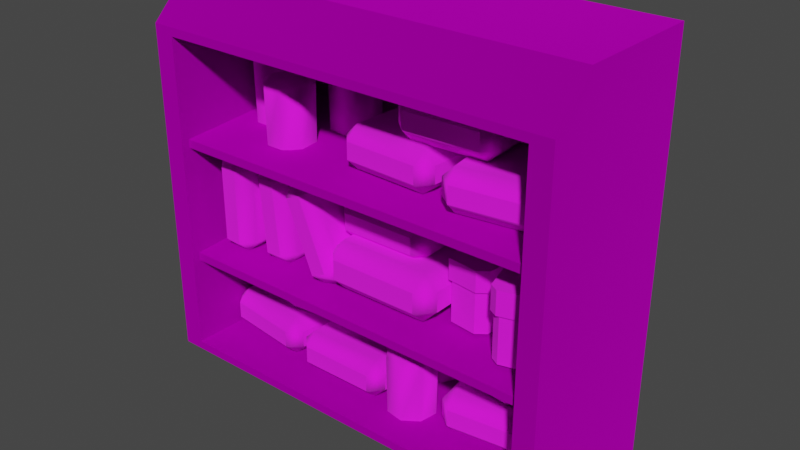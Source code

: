 # Source: shelves_2unit_1.blend  (saved by Blender 3.4.6; exported with 4.5.12 LTS)
import bpy
from mathutils import Matrix  # noqa: F401  (used for matrix-valued properties, if any)

bpy.ops.wm.read_factory_settings(use_empty=True)
scene = bpy.context.scene
scene.name = 'Scene'

# ---- collections
col_collection = bpy.data.collections.new('Collection'); scene.collection.children.link(col_collection)
col_export = bpy.data.collections.new('Export'); scene.collection.children.link(col_export)

# ---- images (referenced by path relative to the original .blend; pixels are not part of the script)
import os
ASSET_DIR = os.environ.get("B2B_ASSET_DIR", "")  # directory of the original .blend (textures are referenced by path, not embedded)
HERE = os.path.dirname(os.path.abspath(__file__))  # packed textures are extracted next to this script under _unpacked/

def load_image(name, relpath, width, height, colorspace="sRGB"):
    """Load a texture the original file referenced (path relative to the .blend, or extracted next to this script)."""
    p = next((c for c in (os.path.join(HERE, relpath), os.path.join(ASSET_DIR, relpath)) if relpath and os.path.exists(c)), "")
    if p:
        img = bpy.data.images.load(p, check_existing=True)
        img.name = name
    else:  # same state as the original file: an image datablock whose file is absent (Cycles renders it pink)
        img = bpy.data.images.new(name, width, height)
        img.source = "FILE"
        img.filepath = "//" + (relpath or name)
    img.colorspace_settings.name = colorspace
    return img
img_storage_01_png = load_image('storage_01.png', 'storage_01.png', 1024, 1024, 'sRGB')
img_shelves_spiralorder_2unit_01b_gunmetal_png = load_image('shelves_spiralorder_2unit_01b_gunmetal.png', 'shelves_spiralorder_2unit_01b_gunmetal.png', 1024, 1024, 'sRGB')

# ---- materials (node trees are filled in below, after node groups)
mat_storage_01 = bpy.data.materials.new('storage_01')
mat_storage_01.use_backface_culling = True
mat_storage_01.use_transparent_shadow = False
mat_world_prop_generic_interior_furniture_shelves_kni = bpy.data.materials.new('world.prop.generic.interior.furniture.shelves.kni')
mat_world_prop_generic_interior_furniture_shelves_kni.use_backface_culling = True
mat_world_prop_generic_interior_furniture_shelves_kni.use_transparent_shadow = False

# ---- material node trees
mat_storage_01.use_nodes = True; mat_storage_01.node_tree.nodes.clear()
_N = mat_storage_01.node_tree.nodes; _L = mat_storage_01.node_tree.links
n0 = _N.new('ShaderNodeBsdfPrincipled'); n0.name = 'Principled BSDF'; n0.location = (10, 300)
n0.distribution = 'GGX'
n0.subsurface_method = 'RANDOM_WALK_SKIN'
n0.inputs[2].default_value = 1.0
n0.inputs[27].default_value = (0.0, 0.0, 0.0, 1.0)
n0.inputs[28].default_value = 1.0
n1 = _N.new('ShaderNodeOutputMaterial'); n1.name = 'Material Output'; n1.location = (320, 270)
n2 = _N.new('ShaderNodeTexImage'); n2.name = 'Image Texture'; n2.location = (-440, 210)
n2.label = 'BASE COLOR'
n2.image = img_storage_01_png
_L.new(n0.outputs[0], n1.inputs[0])
_L.new(n2.outputs[0], n0.inputs[0])
_L.new(n2.outputs[1], n0.inputs[4])
n1.is_active_output = True
mat_world_prop_generic_interior_furniture_shelves_kni.use_nodes = True; mat_world_prop_generic_interior_furniture_shelves_kni.node_tree.nodes.clear()
_N = mat_world_prop_generic_interior_furniture_shelves_kni.node_tree.nodes; _L = mat_world_prop_generic_interior_furniture_shelves_kni.node_tree.links
n0 = _N.new('ShaderNodeBsdfPrincipled'); n0.name = 'Principled BSDF'; n0.location = (10, 300)
n0.distribution = 'GGX'
n0.subsurface_method = 'RANDOM_WALK_SKIN'
n0.inputs[1].default_value = 1.0
n0.inputs[2].default_value = 1.0
n0.inputs[3].default_value = 1.45
n0.inputs[27].default_value = (0.0, 0.0, 0.0, 1.0)
n0.inputs[28].default_value = 1.0
n1 = _N.new('ShaderNodeOutputMaterial'); n1.name = 'Material Output'; n1.location = (320, 270)
n2 = _N.new('ShaderNodeTexImage'); n2.name = 'Image Texture'; n2.location = (-475, 227)
n2.image = img_shelves_spiralorder_2unit_01b_gunmetal_png
_L.new(n0.outputs[0], n1.inputs[0])
_L.new(n2.outputs[0], n0.inputs[0])
n1.is_active_output = True

# ---- world
world_world = bpy.data.worlds.new('World'); scene.world = world_world
world_world.use_nodes = True; world_world.node_tree.nodes.clear()
_N = world_world.node_tree.nodes; _L = world_world.node_tree.links
n0 = _N.new('ShaderNodeOutputWorld'); n0.name = 'World Output'; n0.location = (300, 300)
n1 = _N.new('ShaderNodeBackground'); n1.name = 'Background'; n1.location = (10, 300)
n1.inputs[0].default_value = (0.05088, 0.05088, 0.05088, 1.0)
_L.new(n1.outputs[0], n0.inputs[0])
n0.is_active_output = True
world_world.color = (0.05088, 0.05088, 0.05088)
world_world.use_sun_shadow = False
world_world.sun_shadow_jitter_overblur = 0.0

# ---- meshes
me_rsrc_world_prop_knights_clutter_storage_set_01_meshsets_caniste = bpy.data.meshes.new('rsrc.world.prop.knights.clutter.storage_set_01-MeshSets[caniste')
me_rsrc_world_prop_knights_clutter_storage_set_01_meshsets_caniste.from_pydata([(-0.04409, 0.0, -0.1064), (-0.04409, 0.0, 0.1064), (0.04409, 0.0, -0.1064), (0.04409, 0.0, 0.1064), (-0.1064, 0.0, 0.04409), (-0.04592, -0.28, 0.1109), (0.04592, -0.28, 0.1109), (0.1064, 0.0, 0.04409), (0.1064, 0.0, -0.04409), (0.04592, -0.28, -0.1109), (-0.04592, -0.28, -0.1109), (-0.1064, 0.0, -0.04409), (-0.1109, -0.28, -0.04592), (-0.06533, -0.305, 0.02706), (-0.1109, -0.28, 0.04592), (0.1109, -0.28, 0.04592), (0.06533, -0.305, -0.02706), (0.1109, -0.28, -0.04592), (0.02706, -0.305, 0.06533), (0.0, -0.31, 0.0), (-0.02706, -0.305, -0.06533)], [], [(4, 0, 11), (1, 0, 4), (2, 0, 1), (2, 1, 3), (2, 3, 8), (3, 7, 8), (4, 11, 12), (4, 12, 14), (1, 4, 14), (1, 14, 5), (3, 1, 5), (3, 5, 6), (6, 7, 3), (6, 15, 7), (15, 8, 7), (15, 17, 8), (2, 8, 17), (2, 17, 9), (0, 2, 9), (0, 9, 10), (11, 0, 10), (11, 10, 12), (9, 17, 16), (16, 20, 9), (10, 9, 20), (12, 10, 20), (20, 13, 12), (14, 12, 13), (5, 14, 13), (18, 5, 13), (5, 18, 6), (15, 16, 17), (16, 15, 18), (15, 6, 18), (19, 13, 20), (19, 20, 16), (19, 18, 13), (19, 16, 18)])
me_rsrc_world_prop_knights_clutter_storage_set_01_meshsets_caniste.polygons.foreach_set('use_smooth', [0, 0, 0, 0, 0, 0, 1, 1, 1, 1, 1, 1, 1, 1, 1, 1, 1, 1, 1, 1, 1, 1, 1, 1, 1, 1, 1, 1, 1, 1, 1, 1, 1, 1, 1, 1, 1, 1])
_uv = me_rsrc_world_prop_knights_clutter_storage_set_01_meshsets_caniste.uv_layers.new(name='UVMap')
_uv.uv.foreach_set('vector', [1.104, 0.5798, 0.977, 0.5798, 1.041, 0.5535, 1.131, 0.6435, 0.977, 0.5798, 1.104, 0.5798, 0.9506, 0.6435, 0.977, 0.5798, 1.131, 0.6435, 0.9506, 0.6435, 1.131, 0.6435, 1.104, 0.7071, 0.9506, 0.6435, 1.104, 0.7071, 0.977, 0.7071, 1.104, 0.7071, 1.041, 0.7335, 0.977, 0.7071, 0.9375, 0.002044, 1.0, 0.002044, 1.0, 0.1992, 0.9375, 0.002044, 1.0, 0.1992, 0.9375, 0.1992, 0.875, 0.002044, 0.9375, 0.002044, 0.9375, 0.1992, 0.875, 0.002044, 0.9375, 0.1992, 0.875, 0.1992, 0.8125, 0.002044, 0.875, 0.002044, 0.875, 0.1992, 0.8125, 0.002044, 0.875, 0.1992, 0.8125, 0.1992, 0.8125, 0.1992, 0.75, 0.002044, 0.8125, 0.002044, 0.8125, 0.1992, 0.75, 0.1992, 0.75, 0.002044, 0.75, 0.1992, 0.6875, 0.002044, 0.75, 0.002044, 0.75, 0.1992, 0.6875, 0.1992, 0.6875, 0.002044, 0.625, 0.002044, 0.6875, 0.002044, 0.6875, 0.1992, 0.625, 0.002044, 0.6875, 0.1992, 0.625, 0.1992, 0.5625, 0.002044, 0.625, 0.002044, 0.625, 0.1992, 0.5625, 0.002044, 0.625, 0.1992, 0.5625, 0.1992, 0.5, 0.002044, 0.5625, 0.002044, 0.5625, 0.1992, 0.5, 0.002044, 0.5625, 0.1992, 0.5, 0.1992, 0.6042, 0.2911, 0.6896, 0.2057, 0.7144, 0.2656, 0.7144, 0.2656, 0.6641, 0.3871, 0.6042, 0.2911, 0.6042, 0.4119, 0.6042, 0.2911, 0.6641, 0.3871, 0.6896, 0.4973, 0.6042, 0.4119, 0.6641, 0.3871, 0.6641, 0.3871, 0.7856, 0.4374, 0.6896, 0.4973, 0.8104, 0.4973, 0.6896, 0.4973, 0.7856, 0.4374, 0.8958, 0.4119, 0.8104, 0.4973, 0.7856, 0.4374, 0.8359, 0.3159, 0.8958, 0.4119, 0.7856, 0.4374, 0.8958, 0.4119, 0.8359, 0.3159, 0.8958, 0.2911, 0.8104, 0.2057, 0.7144, 0.2656, 0.6896, 0.2057, 0.7144, 0.2656, 0.8104, 0.2057, 0.8359, 0.3159, 0.8104, 0.2057, 0.8958, 0.2911, 0.8359, 0.3159, 0.75, 0.3515, 0.7856, 0.4374, 0.6641, 0.3871, 0.75, 0.3515, 0.6641, 0.3871, 0.7144, 0.2656, 0.75, 0.3515, 0.8359, 0.3159, 0.7856, 0.4374, 0.75, 0.3515, 0.7144, 0.2656, 0.8359, 0.3159])
me_rsrc_world_prop_knights_clutter_storage_set_01_meshsets_caniste.materials.append(mat_storage_01)
me_rsrc_world_prop_knights_clutter_storage_set_01_meshsets_caniste.update()
me_rsrc_world_prop_knights_clutter_storage_set_01_meshsets_caniste.normals_split_custom_set([tuple(v) for v in zip(*[iter([0.0, 1.0, 0.0, 0.0, 1.0, 0.0, 0.0, 1.0, 0.0, 0.0, 1.0, 0.0, 0.0, 1.0, 0.0, 0.0, 1.0, 0.0, 0.0, 1.0, 0.0, 0.0, 1.0, 0.0, 0.0, 1.0, 0.0, 0.0, 1.0, 0.0, 0.0, 1.0, 0.0, 0.0, 1.0, 0.0, 0.0, 1.0, 0.0, 0.0, 1.0, 0.0, 0.0, 1.0, 0.0, 0.0, 1.0, 0.0, 0.0, 1.0, 0.0, 0.0, 1.0, 0.0, -0.9237, 0.01714, 0.3826, -0.9237, 0.01714, -0.3826, -0.4157, -0.893, -0.1723, -0.9237, 0.01714, 0.3826, -0.4157, -0.893, -0.1723, -0.9219, 0.06575, 0.3818, -0.3826, 0.01714, 0.9237, -0.9237, 0.01714, 0.3826, -0.9219, 0.06575, 0.3818, -0.3826, 0.01714, 0.9237, -0.9219, 0.06575, 0.3818, -0.1721, -0.893, 0.4158, 0.3826, 0.01714, 0.9237, -0.3826, 0.01714, 0.9237, -0.1721, -0.893, 0.4158, 0.3826, 0.01714, 0.9237, -0.1721, -0.893, 0.4158, 0.3816, 0.0763, 0.9212, 0.3816, 0.0763, 0.9212, 0.9237, 0.01714, 0.3826, 0.3826, 0.01714, 0.9237, 0.3816, 0.0763, 0.9212, 0.4158, -0.893, 0.1722, 0.9237, 0.01714, 0.3826, 0.4158, -0.893, 0.1722, 0.9237, 0.01714, -0.3826, 0.9237, 0.01714, 0.3826, 0.4158, -0.893, 0.1722, 0.9212, 0.0763, -0.3816, 0.9237, 0.01714, -0.3826, 0.3826, 0.01714, -0.9237, 0.9237, 0.01714, -0.3826, 0.9212, 0.0763, -0.3816, 0.3826, 0.01714, -0.9237, 0.9212, 0.0763, -0.3816, 0.1722, -0.893, -0.4158, -0.3826, 0.01714, -0.9237, 0.3826, 0.01714, -0.9237, 0.1722, -0.893, -0.4158, -0.3826, 0.01714, -0.9237, 0.1722, -0.893, -0.4158, -0.3818, 0.06575, -0.9219, -0.9237, 0.01714, -0.3826, -0.3826, 0.01714, -0.9237, -0.3818, 0.06575, -0.9219, -0.9237, 0.01714, -0.3826, -0.3818, 0.06575, -0.9219, -0.4157, -0.893, -0.1723, 0.1722, -0.893, -0.4158, 0.9212, 0.0763, -0.3816, 0.06559, -0.9975, -0.02717, 0.06559, -0.9975, -0.02717, -0.0574, -0.9887, -0.1386, 0.1722, -0.893, -0.4158, -0.3818, 0.06575, -0.9219, 0.1722, -0.893, -0.4158, -0.0574, -0.9887, -0.1386, -0.4157, -0.893, -0.1723, -0.3818, 0.06575, -0.9219, -0.0574, -0.9887, -0.1386, -0.0574, -0.9887, -0.1386, -0.1386, -0.9887, 0.0574, -0.4157, -0.893, -0.1723, -0.9219, 0.06575, 0.3818, -0.4157, -0.893, -0.1723, -0.1386, -0.9887, 0.0574, -0.1721, -0.893, 0.4158, -0.9219, 0.06575, 0.3818, -0.1386, -0.9887, 0.0574, 0.02717, -0.9975, 0.06559, -0.1721, -0.893, 0.4158, -0.1386, -0.9887, 0.0574, -0.1721, -0.893, 0.4158, 0.02717, -0.9975, 0.06559, 0.3816, 0.0763, 0.9212, 0.4158, -0.893, 0.1722, 0.06559, -0.9975, -0.02717, 0.9212, 0.0763, -0.3816, 0.06559, -0.9975, -0.02717, 0.4158, -0.893, 0.1722, 0.02717, -0.9975, 0.06559, 0.4158, -0.893, 0.1722, 0.3816, 0.0763, 0.9212, 0.02717, -0.9975, 0.06559, 5.679e-08, -1.0, -1.267e-07, -0.1386, -0.9887, 0.0574, -0.0574, -0.9887, -0.1386, 5.679e-08, -1.0, -1.267e-07, -0.0574, -0.9887, -0.1386, 0.06559, -0.9975, -0.02717, 5.679e-08, -1.0, -1.267e-07, 0.02717, -0.9975, 0.06559, -0.1386, -0.9887, 0.0574, 5.679e-08, -1.0, -1.267e-07, 0.06559, -0.9975, -0.02717, 0.02717, -0.9975, 0.06559])] * 3)])
me_rsrc_world_prop_knights_clutter_storage_set_01_meshsets_clamshe = bpy.data.meshes.new('rsrc.world.prop.knights.clutter.storage_set_01-MeshSets[clamshe')
me_rsrc_world_prop_knights_clutter_storage_set_01_meshsets_clamshe.from_pydata([(0.24, -0.14, -0.18), (0.18, -0.14, -0.24), (0.24, -0.14, 0.18), (0.24, -0.06, 0.18), (0.18, -0.14, 0.24), (-0.24, -0.14, 0.18), (-0.18, -0.06, 0.24), (-0.24, -0.06, 0.18), (0.18, -0.06, -0.24), (0.18, 1.025e-08, -0.18), (0.24, -0.06, -0.18), (-0.18, -0.06, -0.24), (0.18, -4.84e-08, 0.18), (0.18, -0.06, 0.24), (-0.18, 0.0, -0.18), (-0.24, -0.06, -0.18), (-0.18, -4.84e-08, 0.18), (-0.18, -0.14, -0.24), (-0.18, -0.2, -0.18), (-0.24, -0.14, -0.18), (-0.18, -0.2, 0.18), (-0.18, -0.14, 0.24), (0.18, -0.2, -0.18), (0.18, -0.2, 0.18)], [], [(8, 0, 1), (8, 10, 0), (10, 2, 0), (10, 3, 2), (3, 4, 2), (3, 13, 4), (6, 4, 13), (6, 21, 4), (5, 21, 6), (5, 6, 7), (19, 5, 7), (19, 7, 15), (17, 19, 15), (17, 15, 11), (8, 17, 11), (8, 1, 17), (8, 9, 10), (9, 3, 10), (11, 9, 8), (9, 12, 3), (12, 13, 3), (11, 14, 9), (14, 12, 9), (11, 15, 14), (14, 16, 12), (15, 16, 14), (16, 13, 12), (15, 7, 16), (7, 6, 16), (16, 6, 13), (17, 18, 19), (18, 5, 19), (1, 18, 17), (18, 20, 5), (20, 21, 5), (1, 22, 18), (22, 20, 18), (1, 0, 22), (22, 23, 20), (0, 23, 22), (23, 21, 20), (0, 2, 23), (2, 4, 23), (23, 4, 21)])
me_rsrc_world_prop_knights_clutter_storage_set_01_meshsets_clamshe.polygons.foreach_set('use_smooth', [1, 1, 0, 0, 1, 1, 0, 0, 1, 1, 0, 0, 1, 1, 0, 0, 1, 1, 1, 1, 1, 1, 0, 1, 0, 1, 1, 1, 1, 1, 1, 1, 1, 1, 1, 1, 0, 1, 0, 1, 1, 1, 1, 1])
_uv = me_rsrc_world_prop_knights_clutter_storage_set_01_meshsets_clamshe.uv_layers.new(name='UVMap')
_uv.uv.foreach_set('vector', [0.5, 1.0, 0.4535, 0.9525, 0.4535, 1.0, 0.5, 1.0, 0.5, 0.9525, 0.4535, 0.9525, 0.5, 0.9525, 0.4535, 0.7492, 0.4535, 0.9525, 0.5, 0.9525, 0.5, 0.7492, 0.4535, 0.7492, 0.5, 0.7492, 0.4535, 0.7039, 0.4535, 0.7492, 0.5, 0.7492, 0.5, 0.7039, 0.4535, 0.7039, 0.5, 0.5, 0.4535, 0.7039, 0.5, 0.7039, 0.5, 0.5, 0.4535, 0.5, 0.4535, 0.7039, 0.4535, 0.9524, 0.4535, 1.0, 0.5, 1.0, 0.4535, 0.9524, 0.5, 1.0, 0.5, 0.9524, 0.4535, 0.7492, 0.4535, 0.9524, 0.5, 0.9524, 0.4535, 0.7492, 0.5, 0.9524, 0.5, 0.7492, 0.4535, 0.7038, 0.4535, 0.7492, 0.5, 0.7492, 0.4535, 0.7038, 0.5, 0.7492, 0.5, 0.7038, 0.5, 0.5, 0.4535, 0.7038, 0.5, 0.7038, 0.5, 0.5, 0.4535, 0.5, 0.4535, 0.7038, 0.367, 0.9981, 0.3645, 0.925, 0.4376, 0.9274, 0.3645, 0.925, 0.4376, 0.634, 0.4376, 0.9274, 0.0735, 0.9981, 0.3645, 0.925, 0.367, 0.9981, 0.3645, 0.925, 0.3645, 0.6364, 0.4376, 0.634, 0.3645, 0.6364, 0.367, 0.5633, 0.4376, 0.634, 0.0735, 0.9981, 0.07595, 0.925, 0.3645, 0.925, 0.07595, 0.925, 0.3645, 0.6364, 0.3645, 0.925, 0.0735, 0.9981, 0.002846, 0.9274, 0.07595, 0.925, 0.07595, 0.925, 0.07595, 0.6364, 0.3645, 0.6364, 0.002846, 0.9274, 0.07595, 0.6364, 0.07595, 0.925, 0.07595, 0.6364, 0.367, 0.5633, 0.3645, 0.6364, 0.002846, 0.9274, 0.002846, 0.634, 0.07595, 0.6364, 0.002846, 0.634, 0.0735, 0.5633, 0.07595, 0.6364, 0.07595, 0.6364, 0.0735, 0.5633, 0.367, 0.5633, 0.367, 0.9981, 0.3645, 0.925, 0.4376, 0.9274, 0.3645, 0.925, 0.4376, 0.634, 0.4376, 0.9274, 0.0735, 0.9981, 0.3645, 0.925, 0.367, 0.9981, 0.3645, 0.925, 0.3645, 0.6364, 0.4376, 0.634, 0.3645, 0.6364, 0.367, 0.5633, 0.4376, 0.634, 0.0735, 0.9981, 0.07595, 0.925, 0.3645, 0.925, 0.07595, 0.925, 0.3645, 0.6364, 0.3645, 0.925, 0.0735, 0.9981, 0.002846, 0.9274, 0.07595, 0.925, 0.07595, 0.925, 0.07595, 0.6364, 0.3645, 0.6364, 0.002846, 0.9274, 0.07595, 0.6364, 0.07595, 0.925, 0.07595, 0.6364, 0.367, 0.5633, 0.3645, 0.6364, 0.002846, 0.9274, 0.002846, 0.634, 0.07595, 0.6364, 0.002846, 0.634, 0.0735, 0.5633, 0.07595, 0.6364, 0.07595, 0.6364, 0.0735, 0.5633, 0.367, 0.5633])
me_rsrc_world_prop_knights_clutter_storage_set_01_meshsets_clamshe.materials.append(mat_storage_01)
me_rsrc_world_prop_knights_clutter_storage_set_01_meshsets_clamshe.update()
me_rsrc_world_prop_knights_clutter_storage_set_01_meshsets_clamshe.normals_split_custom_set([tuple(v) for v in zip(*[iter([-0.1198, 0.3472, -0.9301, 0.8899, -0.4393, 0.1231, -0.09841, -0.5675, -0.8175, -0.1198, 0.3472, -0.9301, 0.8587, 0.499, 0.1166, 0.8899, -0.4393, 0.1231, 1.0, 0.0, 0.0, 1.0, 0.0, 0.0, 1.0, 0.0, 0.0, 1.0, 0.0, 0.0, 1.0, 0.0, 0.0, 1.0, 0.0, 0.0, 0.8899, 0.4393, -0.1231, -0.1198, -0.3472, 0.9301, 0.8587, -0.499, -0.1166, 0.8899, 0.4393, -0.1231, -0.09842, 0.5674, 0.8175, -0.1198, -0.3472, 0.9301, 1.294e-07, 0.0, 1.0, 1.294e-07, 0.0, 1.0, 1.294e-07, 0.0, 1.0, 0.0, 0.0, 1.0, 0.0, 0.0, 1.0, 0.0, 0.0, 1.0, -0.8899, -0.4393, -0.1231, 0.09841, -0.5675, 0.8175, 0.1198, 0.3472, 0.9301, -0.8899, -0.4393, -0.1231, 0.1198, 0.3472, 0.9301, -0.8587, 0.499, -0.1166, -1.0, 0.0, 0.0, -1.0, 0.0, 0.0, -1.0, 0.0, 0.0, -1.0, 0.0, 0.0, -1.0, 0.0, 0.0, -1.0, 0.0, 0.0, 0.1198, -0.3472, -0.9301, -0.8587, -0.499, 0.1166, -0.8899, 0.4393, 0.1231, 0.1198, -0.3472, -0.9301, -0.8899, 0.4393, 0.1231, 0.09842, 0.5674, -0.8175, 0.0, 0.0, -1.0, 0.0, 0.0, -1.0, 0.0, 0.0, -1.0, 0.0, 0.0, -1.0, 0.0, 0.0, -1.0, 0.0, 0.0, -1.0, -0.1198, 0.3472, -0.9301, 7.778e-06, 1.0, 5.59e-06, 0.8587, 0.499, 0.1166, 7.778e-06, 1.0, 5.59e-06, 0.8899, 0.4393, -0.1231, 0.8587, 0.499, 0.1166, 0.09842, 0.5674, -0.8175, 7.778e-06, 1.0, 5.59e-06, -0.1198, 0.3472, -0.9301, 7.778e-06, 1.0, 5.59e-06, 5.335e-06, 1.0, -3.293e-05, 0.8899, 0.4393, -0.1231, 5.335e-06, 1.0, -3.293e-05, -0.09842, 0.5674, 0.8175, 0.8899, 0.4393, -0.1231, 0.09842, 0.5674, -0.8175, 2.033e-05, 1.0, 6.884e-06, 7.778e-06, 1.0, 5.59e-06, -2.848e-08, 1.0, 1.629e-07, -2.848e-08, 1.0, 1.629e-07, -2.848e-08, 1.0, 1.629e-07, 0.09842, 0.5674, -0.8175, -0.8899, 0.4393, 0.1231, 2.033e-05, 1.0, 6.884e-06, 0.0, 1.0, 1.344e-07, 0.0, 1.0, 1.344e-07, 0.0, 1.0, 1.344e-07, -0.8899, 0.4393, 0.1231, -7.48e-06, 1.0, -5.393e-06, 2.033e-05, 1.0, 6.884e-06, -7.48e-06, 1.0, -5.393e-06, -0.09842, 0.5674, 0.8175, 5.335e-06, 1.0, -3.293e-05, -0.8899, 0.4393, 0.1231, -0.8587, 0.499, -0.1166, -7.48e-06, 1.0, -5.393e-06, -0.8587, 0.499, -0.1166, 0.1198, 0.3472, 0.9301, -7.48e-06, 1.0, -5.393e-06, -7.48e-06, 1.0, -5.393e-06, 0.1198, 0.3472, 0.9301, -0.09842, 0.5674, 0.8175, 0.1198, -0.3472, -0.9301, 1.83e-05, -1.0, -2.012e-05, -0.8587, -0.499, 0.1166, 1.83e-05, -1.0, -2.012e-05, -0.8899, -0.4393, -0.1231, -0.8587, -0.499, 0.1166, -0.09841, -0.5675, -0.8175, 1.83e-05, -1.0, -2.012e-05, 0.1198, -0.3472, -0.9301, 1.83e-05, -1.0, -2.012e-05, 2.03e-05, -1.0, -7.033e-06, -0.8899, -0.4393, -0.1231, 2.03e-05, -1.0, -7.033e-06, 0.09841, -0.5675, 0.8175, -0.8899, -0.4393, -0.1231, -0.09841, -0.5675, -0.8175, -2.03e-05, -1.0, 7.033e-06, 1.83e-05, -1.0, -2.012e-05, 0.0, -1.0, 0.0, 0.0, -1.0, 0.0, 0.0, -1.0, 0.0, -0.09841, -0.5675, -0.8175, 0.8899, -0.4393, 0.1231, -2.03e-05, -1.0, 7.033e-06, 0.0, -1.0, 0.0, 0.0, -1.0, 0.0, 0.0, -1.0, 0.0, 0.8899, -0.4393, 0.1231, -1.83e-05, -1.0, 2.012e-05, -2.03e-05, -1.0, 7.033e-06, -1.83e-05, -1.0, 2.012e-05, 0.09841, -0.5675, 0.8175, 2.03e-05, -1.0, -7.033e-06, 0.8899, -0.4393, 0.1231, 0.8587, -0.499, -0.1166, -1.83e-05, -1.0, 2.012e-05, 0.8587, -0.499, -0.1166, -0.1198, -0.3472, 0.9301, -1.83e-05, -1.0, 2.012e-05, -1.83e-05, -1.0, 2.012e-05, -0.1198, -0.3472, 0.9301, 0.09841, -0.5675, 0.8175])] * 3)])
me_rsrc_world_prop_knights_clutter_storage_set_01_meshsets_box_01 = bpy.data.meshes.new('rsrc.world.prop.knights.clutter.storage_set_01-MeshSets[box_01]')
me_rsrc_world_prop_knights_clutter_storage_set_01_meshsets_box_01.from_pydata([(-0.07, 0.0, -0.2), (0.06, 0.0, -0.2), (-0.07, -0.22, -0.2), (0.1, -0.22, 0.17), (0.1, -0.22, -0.16), (0.07, 0.0, 0.2), (0.07, -0.22, 0.2), (-0.1, -0.22, -0.17), (0.07, -0.3, -0.21), (0.07, -0.2, -0.21), (0.11, -0.3, -0.17), (0.11, -0.2, 0.18), (0.11, -0.2, -0.17), (-0.07, -0.3, 0.21), (-0.07, -0.2, 0.21), (0.06, -0.22, -0.2), (-0.06, 0.0, 0.2), (-0.1, 0.0, 0.16), (-0.06, -0.22, 0.2), (-0.1, -0.22, 0.16), (-0.11, -0.3, 0.17), (-0.1, 0.0, -0.17), (-0.08, -0.3, -0.21), (-0.11, -0.3, -0.18), (-0.11, -0.2, -0.18), (0.11, -0.3, 0.18), (0.08, -0.2, 0.21), (0.1, 0.0, 0.17), (0.1, 0.0, -0.16), (0.08, -0.3, 0.21), (-0.08, -0.2, -0.21), (-0.11, -0.2, 0.17)], [], [(0, 1, 15), (15, 2, 0), (28, 27, 3), (3, 4, 28), (5, 16, 18), (18, 6, 5), (17, 21, 7), (7, 19, 17), (8, 22, 9), (30, 9, 22), (25, 10, 11), (12, 11, 10), (13, 29, 14), (26, 14, 29), (23, 20, 24), (31, 24, 20), (1, 28, 15), (4, 15, 28), (16, 17, 18), (19, 18, 17), (10, 8, 12), (9, 12, 8), (20, 13, 31), (14, 31, 13), (21, 0, 7), (2, 7, 0), (27, 5, 3), (6, 3, 5), (22, 23, 30), (24, 30, 23), (29, 25, 26), (11, 26, 25), (27, 16, 5), (27, 17, 16), (17, 27, 28), (28, 21, 17), (21, 28, 1), (21, 1, 0), (13, 20, 29), (25, 29, 20), (20, 23, 25), (10, 25, 23), (23, 22, 10), (8, 10, 22), (12, 9, 11), (9, 30, 11), (30, 24, 11), (26, 11, 24), (14, 26, 24), (31, 14, 24)])
me_rsrc_world_prop_knights_clutter_storage_set_01_meshsets_box_01.polygons.foreach_set('use_smooth', [0, 0, 0, 0, 0, 0, 0, 0, 0, 0, 0, 0, 0, 0, 0, 0, 0, 0, 0, 0, 1, 1, 1, 1, 0, 0, 0, 0, 1, 1, 1, 1, 0, 0, 0, 0, 0, 0, 0, 0, 0, 0, 0, 0, 0, 0, 0, 0, 0, 0])
_uv = me_rsrc_world_prop_knights_clutter_storage_set_01_meshsets_box_01.uv_layers.new(name='UVMap')
_uv.uv.foreach_set('vector', [0.3382, 0.0001947, 0.4404, 0.0001947, 0.4404, 0.1817, 0.4404, 0.1817, 0.3382, 0.1817, 0.3382, 0.0001947, 0.02594, 0.0001947, 0.303, 0.0001947, 0.303, 0.1817, 0.303, 0.1817, 0.02594, 0.1817, 0.02594, 0.0001947, 0.3381, 0.0001947, 0.4405, 0.0001947, 0.4405, 0.1817, 0.4405, 0.1817, 0.3381, 0.1817, 0.3381, 0.0001947, 0.02594, 0.0001947, 0.3031, 0.0001947, 0.3031, 0.1817, 0.3031, 0.1817, 0.02594, 0.1817, 0.02594, 0.0001947, 0.4405, 0.2707, 0.3381, 0.2707, 0.4405, 0.1882, 0.3381, 0.1882, 0.4405, 0.1882, 0.3381, 0.2707, 0.303, 0.2707, 0.02594, 0.2707, 0.303, 0.1882, 0.02594, 0.1882, 0.303, 0.1882, 0.02594, 0.2707, 0.4405, 0.2707, 0.3381, 0.2707, 0.4405, 0.1882, 0.3381, 0.1882, 0.4405, 0.1882, 0.3381, 0.2707, 0.303, 0.2707, 0.02594, 0.2707, 0.303, 0.1882, 0.02594, 0.1882, 0.303, 0.1882, 0.02594, 0.2707, 0.4404, 0.0001947, 0.484, 0.0001947, 0.4404, 0.1817, 0.484, 0.1817, 0.4404, 0.1817, 0.484, 0.0001947, 0.4405, 0.0001947, 0.4841, 0.0001947, 0.4405, 0.1817, 0.4841, 0.1817, 0.4405, 0.1817, 0.4841, 0.0001947, 0.4841, 0.2707, 0.4405, 0.2707, 0.4841, 0.1882, 0.4405, 0.1882, 0.4841, 0.1882, 0.4405, 0.2707, 0.4841, 0.2707, 0.4405, 0.2707, 0.4841, 0.1882, 0.4405, 0.1882, 0.4841, 0.1882, 0.4405, 0.2707, 0.3031, 0.0001947, 0.3382, 0.0001947, 0.3031, 0.1817, 0.3382, 0.1817, 0.3031, 0.1817, 0.3382, 0.0001947, 0.303, 0.0001947, 0.3381, 0.0001947, 0.303, 0.1817, 0.3381, 0.1817, 0.303, 0.1817, 0.3381, 0.0001947, 0.3381, 0.2707, 0.303, 0.2707, 0.3381, 0.1882, 0.303, 0.1882, 0.3381, 0.1882, 0.303, 0.2707, 0.3381, 0.2707, 0.303, 0.2707, 0.3381, 0.1882, 0.303, 0.1882, 0.3381, 0.1882, 0.303, 0.2707, -0.08645, 1.127, -0.2865, 1.089, -0.124, 1.089, -0.08645, 1.127, -0.3365, 1.139, -0.2865, 1.089, -0.3365, 1.139, -0.08645, 1.127, -0.08645, 1.539, -0.08645, 1.539, -0.3365, 1.552, -0.3365, 1.139, -0.3365, 1.552, -0.08645, 1.539, -0.1365, 1.589, -0.3365, 1.552, -0.1365, 1.589, -0.299, 1.589, 0.4675, 0.4596, 0.4274, 0.4996, 0.4675, 0.3094, 0.4375, 0.2793, 0.4675, 0.3094, 0.4274, 0.4996, 0.4274, 0.4996, 0.07698, 0.4996, 0.4375, 0.2793, 0.08699, 0.2793, 0.4375, 0.2793, 0.07698, 0.4996, 0.07698, 0.4996, 0.04694, 0.4696, 0.08699, 0.2793, 0.04694, 0.3194, 0.08699, 0.2793, 0.04694, 0.4696, 0.7224, 1.315, 0.6748, 1.363, 0.7224, 0.8986, 0.6748, 1.363, 0.4962, 1.363, 0.7224, 0.8986, 0.4962, 1.363, 0.4605, 1.327, 0.7224, 0.8986, 0.6867, 0.8629, 0.7224, 0.8986, 0.4605, 1.327, 0.5081, 0.8629, 0.6867, 0.8629, 0.4605, 1.327, 0.4605, 0.9105, 0.5081, 0.8629, 0.4605, 1.327])
me_rsrc_world_prop_knights_clutter_storage_set_01_meshsets_box_01.materials.append(mat_storage_01)
me_rsrc_world_prop_knights_clutter_storage_set_01_meshsets_box_01.update()
me_rsrc_world_prop_knights_clutter_storage_set_01_meshsets_box_01.normals_split_custom_set([tuple(v) for v in zip(*[iter([0.0, 0.0, -1.0, 0.0, 0.0, -1.0, 0.0, 0.0, -1.0, 0.0, 0.0, -1.0, 0.0, 0.0, -1.0, 0.0, 0.0, -1.0, 1.0, 0.0, 0.0, 1.0, 0.0, 0.0, 1.0, 0.0, 0.0, 1.0, 0.0, 0.0, 1.0, 0.0, 0.0, 1.0, 0.0, 0.0, 0.0, 0.0, 1.0, 0.0, 0.0, 1.0, 0.0, 0.0, 1.0, 0.0, 0.0, 1.0, 0.0, 0.0, 1.0, 0.0, 0.0, 1.0, -1.0, 0.0, 0.0, -1.0, 0.0, 0.0, -1.0, 0.0, 0.0, -1.0, 0.0, 0.0, -1.0, 0.0, 0.0, -1.0, 0.0, 0.0, 0.0, 0.0, -1.0, 0.0, 0.0, -1.0, 0.0, 0.0, -1.0, 0.0, 0.0, -1.0, 0.0, 0.0, -1.0, 0.0, 0.0, -1.0, 1.0, 0.0, 0.0, 1.0, 0.0, 0.0, 1.0, 0.0, 0.0, 1.0, 0.0, 0.0, 1.0, 0.0, 0.0, 1.0, 0.0, 0.0, 0.0, 0.0, 1.0, 0.0, 0.0, 1.0, 0.0, 0.0, 1.0, 0.0, 0.0, 1.0, 0.0, 0.0, 1.0, 0.0, 0.0, 1.0, -1.0, 0.0, 0.0, -1.0, 0.0, 0.0, -1.0, 0.0, 0.0, -1.0, 0.0, 0.0, -1.0, 0.0, 0.0, -1.0, 0.0, 0.0, 0.7071, 0.0, -0.7071, 0.7071, 0.0, -0.7071, 0.7071, 0.0, -0.7071, 0.7071, 0.0, -0.7071, 0.7071, 0.0, -0.7071, 0.7071, 0.0, -0.7071, -0.7071, 0.0, 0.7071, -0.7071, 0.0, 0.7071, -0.7071, 0.0, 0.7071, -0.7071, 0.0, 0.7071, -0.7071, 0.0, 0.7071, -0.7071, 0.0, 0.7071, 0.7071, 0.0, -0.7071, 0.7071, 0.0, -0.7071, 0.7071, 0.0, -0.7071, 0.7071, 0.0, -0.7071, 0.7071, 0.0, -0.7071, 0.7071, 0.0, -0.7071, -0.7071, 0.0, 0.7071, -0.7071, 0.0, 0.7071, -0.7071, 0.0, 0.7071, -0.7071, 0.0, 0.7071, -0.7071, 0.0, 0.7071, -0.7071, 0.0, 0.7071, -0.7071, 0.0, -0.7071, -0.7071, 0.0, -0.7071, -0.7071, 0.0, -0.7071, -0.7071, 0.0, -0.7071, -0.7071, 0.0, -0.7071, -0.7071, 0.0, -0.7071, 0.7071, 0.0, 0.7071, 0.7071, 0.0, 0.7071, 0.7071, 0.0, 0.7071, 0.7071, 0.0, 0.7071, 0.7071, 0.0, 0.7071, 0.7071, 0.0, 0.7071, -0.7071, 0.0, -0.7071, -0.7071, 0.0, -0.7071, -0.7071, 0.0, -0.7071, -0.7071, 0.0, -0.7071, -0.7071, 0.0, -0.7071, -0.7071, 0.0, -0.7071, 0.7071, 0.0, 0.7071, 0.7071, 0.0, 0.7071, 0.7071, 0.0, 0.7071, 0.7071, 0.0, 0.7071, 0.7071, 0.0, 0.7071, 0.7071, 0.0, 0.7071, 0.0, 1.0, 0.0, 0.0, 1.0, 0.0, 0.0, 1.0, 0.0, 0.0, 1.0, 0.0, 0.0, 1.0, 0.0, 0.0, 1.0, 0.0, 0.0, 1.0, 0.0, 0.0, 1.0, 0.0, 0.0, 1.0, 0.0, 0.0, 1.0, 0.0, 0.0, 1.0, 0.0, 0.0, 1.0, 0.0, 0.0, 1.0, 0.0, 0.0, 1.0, 0.0, 0.0, 1.0, 0.0, 0.0, 1.0, 0.0, 0.0, 1.0, 0.0, 0.0, 1.0, 0.0, 0.0, -1.0, 0.0, 0.0, -1.0, 0.0, 0.0, -1.0, 0.0, 0.0, -1.0, -1.08e-06, 0.0, -1.0, -1.08e-06, 0.0, -1.0, -1.08e-06, 0.0, -1.0, 0.0, 0.0, -1.0, 0.0, 0.0, -1.0, 0.0, 0.0, -1.0, 0.0, 0.0, -1.0, 0.0, 0.0, -1.0, 0.0, 0.0, -1.0, 1.08e-06, 0.0, -1.0, 1.08e-06, 0.0, -1.0, 1.08e-06, 0.0, -1.0, 0.0, 0.0, -1.0, 0.0, 0.0, -1.0, 0.0, 0.0, 1.0, 0.0, 0.0, 1.0, 0.0, 0.0, 1.0, 0.0, 0.0, 1.0, 0.0, 0.0, 1.0, 0.0, 0.0, 1.0, 0.0, 0.0, 1.0, -4.282e-07, 0.0, 1.0, -4.282e-07, 0.0, 1.0, -4.282e-07, 0.0, 1.0, 4.282e-07, 0.0, 1.0, 4.282e-07, 0.0, 1.0, 4.282e-07, 0.0, 1.0, 0.0, 0.0, 1.0, 0.0, 0.0, 1.0, 0.0, 0.0, 1.0, 0.0, 0.0, 1.0, 0.0, 0.0, 1.0, 0.0])] * 3)])
me_rsrc_world_prop_generic_interior_furniture_shelves_knights = bpy.data.meshes.new('rsrc.world.prop.generic.interior.furniture.shelves.knights.')
me_rsrc_world_prop_generic_interior_furniture_shelves_knights.from_pydata([(1.0, -0.2, -0.42), (0.88, -1.19, 0.3), (-0.88, -0.76, 0.3), (0.88, -0.76, 0.3), (1.526e-07, -1.8, -0.42), (7.629e-08, -1.76, -0.42), (0.9, -0.24, -0.42), (0.88, -0.24, 0.3), (-0.9, -1.76, -0.42), (-0.9, -0.24, -0.42), (0.9, -1.28, -0.38), (-0.9, -1.28, -0.38), (-0.9, -1.24, -0.38), (0.9, -1.24, -0.38), (-0.88, -1.19, 0.3), (0.88, -1.33, 0.3), (-0.88, -1.33, 0.3), (-0.88, -1.76, 0.3), (0.9, -0.67, -0.38), (-0.9, -0.67, -0.38), (0.88, -0.62, 0.3), (-0.9, -0.71, -0.38), (0.9, -0.71, -0.38), (-0.88, -0.62, 0.3), (-1.0, -2.0, 0.42), (1.526e-07, -2.0, -0.22), (3.815e-08, -2.0, 0.42), (1.0, 0.0, 0.42), (0.0, 0.0, 0.42), (-1.0, 0.0, 0.42), (0.0, -0.24, -0.42), (-0.88, -0.24, 0.3), (0.0, -0.24, 0.3), (0.88, -1.76, 0.3), (0.9, -1.76, -0.42), (3.815e-08, -1.76, 0.3), (1.0, 0.0, -0.22), (1.0, -2.0, 0.42), (-1.0, -2.0, -0.22), (-1.0, -1.8, -0.42), (-1.0, -0.2, -0.42), (0.0, 0.0, -0.22), (0.0, -0.2, -0.42), (-1.0, 0.0, -0.22), (1.0, -1.8, -0.42), (1.0, -2.0, -0.22)], [], [(34, 6, 0), (9, 8, 39), (42, 0, 6), (4, 39, 8), (1, 14, 2), (2, 3, 1), (0, 44, 34), (34, 44, 4), (4, 5, 34), (8, 5, 4), (6, 34, 33), (33, 7, 6), (8, 9, 31), (31, 17, 8), (10, 11, 12), (12, 13, 10), (13, 12, 14), (14, 1, 13), (11, 10, 15), (15, 16, 11), (33, 17, 16), (16, 15, 33), (22, 21, 19), (19, 18, 22), (18, 19, 23), (23, 20, 18), (21, 22, 3), (3, 2, 21), (20, 23, 31), (31, 7, 20), (24, 38, 25), (25, 26, 24), (26, 25, 45), (45, 37, 26), (37, 27, 28), (28, 26, 37), (26, 28, 29), (29, 24, 26), (39, 40, 9), (9, 40, 42), (42, 30, 9), (6, 30, 42), (31, 9, 30), (30, 32, 31), (32, 30, 6), (6, 7, 32), (33, 34, 5), (5, 35, 33), (35, 5, 8), (8, 17, 35), (36, 27, 37), (36, 37, 45), (0, 36, 45), (0, 45, 44), (38, 24, 29), (38, 29, 43), (39, 38, 43), (39, 43, 40), (41, 43, 29), (29, 28, 41), (41, 28, 27), (27, 36, 41), (42, 40, 43), (43, 41, 42), (42, 41, 36), (36, 0, 42), (25, 38, 39), (39, 4, 25), (25, 4, 44), (44, 45, 25)])
_uv = me_rsrc_world_prop_generic_interior_furniture_shelves_knights.uv_layers.new(name='UVMap')
_uv.uv.foreach_set('vector', [0.6873, 0.6397, 0.6873, 0.1128, 0.6526, 0.09891, 0.6873, 0.1128, 0.6873, 0.6397, 0.6526, 0.6535, 0.9992, 0.09891, 0.6526, 0.09891, 0.6873, 0.1128, 0.9998, 0.6719, 0.6444, 0.6719, 0.6799, 0.6577, 0.2995, 0.9281, 0.5768, 0.9281, 0.5768, 0.9959, 0.5768, 0.9959, 0.2995, 0.9959, 0.2995, 0.9281, 0.6526, 0.09891, 0.6526, 0.6535, 0.6873, 0.6397, 0.6799, 0.6577, 0.6444, 0.6719, 1.0, 0.6719, 1.0, 0.6719, 1.0, 0.6577, 0.6799, 0.6577, 0.6799, 0.6577, 0.9998, 0.6577, 0.9998, 0.6719, 0.2408, 0.9807, 0.2408, 0.7245, 0.1195, 0.7245, 0.1195, 0.7245, 0.1195, 0.9807, 0.2408, 0.9807, 0.2408, 0.7245, 0.2408, 0.9806, 0.1195, 0.9806, 0.1195, 0.9806, 0.1195, 0.7245, 0.2408, 0.7245, 0.5518, 0.7952, 0.3077, 0.7952, 0.3077, 0.7952, 0.3077, 0.7952, 0.5518, 0.7952, 0.5518, 0.7952, 0.5518, 0.7952, 0.3077, 0.7952, 0.3104, 0.8877, 0.3104, 0.8877, 0.5491, 0.8877, 0.5518, 0.7952, 0.3077, 0.7952, 0.5518, 0.7952, 0.5491, 0.8877, 0.5491, 0.8877, 0.3104, 0.8877, 0.3077, 0.7952, 0.5769, 0.9957, 0.2994, 0.9957, 0.2994, 0.9282, 0.2994, 0.9282, 0.5769, 0.9282, 0.5769, 0.9957, 0.3113, 0.7947, 0.5506, 0.7947, 0.5506, 0.7947, 0.5506, 0.7947, 0.3113, 0.7947, 0.3113, 0.7947, 0.3113, 0.7947, 0.5506, 0.7947, 0.548, 0.8854, 0.548, 0.8854, 0.3139, 0.8854, 0.3113, 0.7947, 0.5506, 0.7947, 0.3113, 0.7947, 0.3139, 0.8854, 0.3139, 0.8854, 0.548, 0.8854, 0.5506, 0.7947, 0.5768, 0.9919, 0.2994, 0.9919, 0.2994, 0.932, 0.2994, 0.932, 0.5768, 0.932, 0.5768, 0.9919, 0.6444, 0.9998, 0.6444, 0.7724, 0.9998, 0.7724, 0.9998, 0.7724, 0.9998, 0.9998, 0.6444, 0.9998, 1.0, 0.9998, 1.0, 0.7724, 0.6444, 0.7724, 0.6444, 0.7724, 0.6444, 0.9998, 1.0, 0.9998, 0.3549, 0.6984, 0.3549, 0.001019, 0.006225, 0.001019, 0.006225, 0.001019, 0.006225, 0.6984, 0.3549, 0.6984, 0.006225, 0.6984, 0.006225, 0.001019, 0.3549, 0.001019, 0.3549, 0.001019, 0.3549, 0.6984, 0.006225, 0.6984, 0.6526, 0.6535, 0.6526, 0.09891, 0.6873, 0.1128, 0.6873, 0.1128, 0.6526, 0.09891, 0.9992, 0.09891, 0.9992, 0.09891, 0.9992, 0.1128, 0.6873, 0.1128, 0.6873, 0.1128, 0.9992, 0.1128, 0.9992, 0.09891, 0.3553, 0.7361, 0.3537, 0.795, 0.4272, 0.795, 0.4272, 0.795, 0.4272, 0.7361, 0.3553, 0.7361, 0.4272, 0.7361, 0.4272, 0.795, 0.5007, 0.795, 0.5007, 0.795, 0.4991, 0.7361, 0.4272, 0.7361, 0.7283, 0.005612, 0.8645, 0.001829, 0.8645, 0.1721, 0.8645, 0.1721, 0.7283, 0.1721, 0.7283, 0.005612, 0.7283, 0.1721, 0.8645, 0.1721, 0.8645, 0.3423, 0.8645, 0.3423, 0.7283, 0.3385, 0.7283, 0.1721, 0.5781, 0.001019, 0.3549, 0.001019, 0.3549, 0.6984, 0.5781, 0.001019, 0.3549, 0.6984, 0.5781, 0.6984, 0.6478, 0.07075, 0.5781, 0.001019, 0.5781, 0.6984, 0.6478, 0.07075, 0.5781, 0.6984, 0.6478, 0.6286, 0.5781, 0.6984, 0.3549, 0.6984, 0.3549, 0.001019, 0.5781, 0.6984, 0.3549, 0.001019, 0.5781, 0.001019, 0.6478, 0.6286, 0.5781, 0.6984, 0.5781, 0.001019, 0.6478, 0.6286, 0.5781, 0.001019, 0.6478, 0.07075, 1.0, 0.04577, 0.6518, 0.04577, 0.6518, 0.001099, 0.6518, 0.001099, 1.0, 0.001099, 1.0, 0.04577, 1.0, 0.04577, 1.0, 0.001099, 0.6518, 0.001099, 0.6518, 0.001099, 0.6518, 0.04577, 1.0, 0.04577, 0.9992, 0.09891, 0.6526, 0.09891, 0.6526, 0.0008674, 0.6526, 0.0008674, 0.9992, 0.0008678, 0.9992, 0.09891, 0.9992, 0.09891, 0.9992, 0.0008678, 0.6526, 0.0008681, 0.6526, 0.0008681, 0.6526, 0.09891, 0.9992, 0.09891, 0.9998, 0.7724, 0.6444, 0.7724, 0.6444, 0.6719, 0.6444, 0.6719, 0.9998, 0.6719, 0.9998, 0.7724, 1.0, 0.7724, 1.0, 0.6719, 0.6444, 0.6719, 0.6444, 0.6719, 0.6444, 0.7724, 1.0, 0.7724])
me_rsrc_world_prop_generic_interior_furniture_shelves_knights.materials.append(mat_world_prop_generic_interior_furniture_shelves_kni)
me_rsrc_world_prop_generic_interior_furniture_shelves_knights.use_remesh_fix_poles = True
me_rsrc_world_prop_generic_interior_furniture_shelves_knights.use_remesh_preserve_attributes = False
me_rsrc_world_prop_generic_interior_furniture_shelves_knights.update()
me_rsrc_world_prop_generic_interior_furniture_shelves_knights.normals_split_custom_set([tuple(v) for v in zip(*[iter([2.206e-07, 0.0, -1.0, 2.206e-07, 0.0, -1.0, 2.206e-07, 0.0, -1.0, 4.902e-08, 0.0, -1.0, 4.902e-08, 0.0, -1.0, 4.902e-08, 0.0, -1.0, 0.0, 0.0, -1.0, 0.0, 0.0, -1.0, 0.0, 0.0, -1.0, 0.0, 0.0, -1.0, 0.0, 0.0, -1.0, 0.0, 0.0, -1.0, 0.0, 0.0, -1.0, 0.0, 0.0, -1.0, 0.0, 0.0, -1.0, 0.0, 0.0, -1.0, 0.0, 0.0, -1.0, 0.0, 0.0, -1.0, -4.657e-08, 0.0, -1.0, -4.657e-08, 0.0, -1.0, -4.657e-08, 0.0, -1.0, 0.0, 0.0, -1.0, 0.0, 0.0, -1.0, 0.0, 0.0, -1.0, 0.0, 0.0, -1.0, 0.0, 0.0, -1.0, 0.0, 0.0, -1.0, 0.0, 0.0, -1.0, 0.0, 0.0, -1.0, 0.0, 0.0, -1.0, -0.9996, 0.0, -0.02777, -0.9996, 0.0, -0.02777, -0.9996, 0.0, -0.02777, -0.9996, 0.0, -0.02777, -0.9996, 0.0, -0.02777, -0.9996, 0.0, -0.02777, 0.9996, 0.0, -0.02777, 0.9996, 0.0, -0.02777, 0.9996, 0.0, -0.02777, 0.9996, 0.0, -0.02777, 0.9996, 0.0, -0.02777, 0.9996, 0.0, -0.02777, 0.0, 0.0, -1.0, 0.0, 0.0, -1.0, 0.0, 0.0, -1.0, 0.0, 0.0, -1.0, 0.0, 0.0, -1.0, 0.0, 0.0, -1.0, 0.0, 0.9973, -0.07334, 0.0, 0.9973, -0.07334, 0.0, 0.9973, -0.07334, 0.0, 0.9973, -0.07334, 0.0, 0.9973, -0.07334, 0.0, 0.9973, -0.07334, 0.0, -0.9973, -0.07334, 0.0, -0.9973, -0.07334, 0.0, -0.9973, -0.07334, 0.0, -0.9973, -0.07334, 0.0, -0.9973, -0.07334, 0.0, -0.9973, -0.07334, 0.0, 0.0, -1.0, 0.0, 0.0, -1.0, 0.0, 0.0, -1.0, 0.0, 0.0, -1.0, 0.0, 0.0, -1.0, 0.0, 0.0, -1.0, 0.0, 0.0, -1.0, 0.0, 0.0, -1.0, 0.0, 0.0, -1.0, 0.0, 0.0, -1.0, 0.0, 0.0, -1.0, 0.0, 0.0, -1.0, 0.0, 0.9973, -0.07334, 0.0, 0.9973, -0.07334, 0.0, 0.9973, -0.07334, 0.0, 0.9973, -0.07334, 0.0, 0.9973, -0.07334, 0.0, 0.9973, -0.07334, 0.0, -0.9973, -0.07334, 0.0, -0.9973, -0.07334, 0.0, -0.9973, -0.07334, 0.0, -0.9973, -0.07334, 0.0, -0.9973, -0.07334, 0.0, -0.9973, -0.07334, 0.0, 0.0, -1.0, 0.0, 0.0, -1.0, 0.0, 0.0, -1.0, 0.0, 0.0, -1.0, 0.0, 0.0, -1.0, 0.0, 0.0, -1.0, 0.0, -1.0, 0.0, 0.0, -1.0, 0.0, 0.0, -1.0, 0.0, 0.0, -1.0, 0.0, 0.0, -1.0, 0.0, 0.0, -1.0, 0.0, 0.0, -1.0, 0.0, 0.0, -1.0, 0.0, 0.0, -1.0, 0.0, 0.0, -1.0, 0.0, 0.0, -1.0, 0.0, 0.0, -1.0, 0.0, 0.0, 0.0, 1.0, 0.0, 0.0, 1.0, 0.0, 0.0, 1.0, 0.0, 0.0, 1.0, 0.0, 0.0, 1.0, 0.0, 0.0, 1.0, 0.0, 0.0, 1.0, 0.0, 0.0, 1.0, 0.0, 0.0, 1.0, 0.0, 0.0, 1.0, 0.0, 0.0, 1.0, 0.0, 0.0, 1.0, -2.095e-07, 0.0, -1.0, -2.095e-07, 0.0, -1.0, -2.095e-07, 0.0, -1.0, 0.0, 0.0, -1.0, 0.0, 0.0, -1.0, 0.0, 0.0, -1.0, 0.0, 0.0, -1.0, 0.0, 0.0, -1.0, 0.0, 0.0, -1.0, 0.0, 0.0, -1.0, 0.0, 0.0, -1.0, 0.0, 0.0, -1.0, 0.0, -1.0, 0.0, 0.0, -1.0, 0.0, 0.0, -1.0, 0.0, 0.0, -1.0, 0.0, 0.0, -1.0, 0.0, 0.0, -1.0, 0.0, 0.0, -1.0, 0.0, 0.0, -1.0, 0.0, 0.0, -1.0, 0.0, 0.0, -1.0, 0.0, 0.0, -1.0, 0.0, 0.0, -1.0, 0.0, 0.0, 1.0, 0.0, 0.0, 1.0, 0.0, 0.0, 1.0, 0.0, 0.0, 1.0, -3.763e-07, 0.0, 1.0, -3.763e-07, 0.0, 1.0, -3.763e-07, 0.0, 1.0, 3.68e-07, 0.0, 1.0, 3.68e-07, 0.0, 1.0, 3.68e-07, 0.0, 1.0, 0.0, 0.0, 1.0, 0.0, 0.0, 1.0, 0.0, 1.0, 0.0, 0.0, 1.0, 0.0, 0.0, 1.0, 0.0, 0.0, 1.0, 0.0, 0.0, 1.0, 0.0, 0.0, 1.0, 0.0, 0.0, 1.0, 0.0, 0.0, 1.0, 0.0, 0.0, 1.0, 0.0, 0.0, 1.0, 0.0, 0.0, 1.0, 0.0, 0.0, 1.0, 0.0, 0.0, -1.0, 0.0, 0.0, -1.0, 0.0, 0.0, -1.0, 0.0, 0.0, -1.0, 0.0, 0.0, -1.0, 0.0, 0.0, -1.0, 0.0, 0.0, -1.0, 0.0, 0.0, -1.0, 0.0, 0.0, -1.0, 0.0, 0.0, -1.0, 0.0, 0.0, -1.0, 0.0, 0.0, -1.0, 0.0, 0.0, 0.0, 1.0, 0.0, 0.0, 1.0, 0.0, 0.0, 1.0, 0.0, 0.0, 1.0, 0.0, 0.0, 1.0, 0.0, 0.0, 1.0, 0.0, 0.0, 1.0, 0.0, 0.0, 1.0, 0.0, 0.0, 1.0, 0.0, 0.0, 1.0, 0.0, 0.0, 1.0, 0.0, 0.0, 1.0, 0.0, 0.0, 0.7071, -0.7071, 0.0, 0.7071, -0.7071, 0.0, 0.7071, -0.7071, 0.0, 0.7071, -0.7071, 0.0, 0.7071, -0.7071, 0.0, 0.7071, -0.7071, 0.0, 0.7071, -0.7071, 0.0, 0.7071, -0.7071, 0.0, 0.7071, -0.7071, 0.0, 0.7071, -0.7071, 0.0, 0.7071, -0.7071, 0.0, 0.7071, -0.7071, 0.0, -0.7071, -0.7071, 0.0, -0.7071, -0.7071, 0.0, -0.7071, -0.7071, 0.0, -0.7071, -0.7071, 0.0, -0.7071, -0.7071, 0.0, -0.7071, -0.7071, 0.0, -0.7071, -0.7071, 0.0, -0.7071, -0.7071, 0.0, -0.7071, -0.7071, 0.0, -0.7071, -0.7071, 0.0, -0.7071, -0.7071, 0.0, -0.7071, -0.7071])] * 3)])

# ---- objects
ob_knights_shelves_2unit_01_clutter_01_nodes__node_canister_05 = bpy.data.objects.new('knights.shelves_2unit_01_clutter_01-Nodes["node_canister_05"]', None)
ob_clutter_storage_set_01_meshsets_canister_01__mesh_0 = bpy.data.objects.new('clutter.storage_set_01-MeshSets[canister_01].Mesh[0]', me_rsrc_world_prop_knights_clutter_storage_set_01_meshsets_caniste)
ob_knights_shelves_2unit_01_clutter_01_nodes__node_clamshell_13 = bpy.data.objects.new('knights.shelves_2unit_01_clutter_01-Nodes["node_clamshell_13"]', None)
ob_clutter_storage_set_01_meshsets_clamshell_case_01__mesh_0__001 = bpy.data.objects.new('clutter.storage_set_01-MeshSets[clamshell_case_01].Mesh[0].001', me_rsrc_world_prop_knights_clutter_storage_set_01_meshsets_clamshe)
ob_knights_shelves_2unit_01_clutter_01_nodes__node_clamshell_12 = bpy.data.objects.new('knights.shelves_2unit_01_clutter_01-Nodes["node_clamshell_12"]', None)
ob_clutter_storage_set_01_meshsets_clamshell_case_01__mesh_0__002 = bpy.data.objects.new('clutter.storage_set_01-MeshSets[clamshell_case_01].Mesh[0].002', me_rsrc_world_prop_knights_clutter_storage_set_01_meshsets_clamshe)
ob_knights_shelves_2unit_01_clutter_01_nodes__node_clamshell_11 = bpy.data.objects.new('knights.shelves_2unit_01_clutter_01-Nodes["node_clamshell_11"]', None)
ob_clutter_storage_set_01_meshsets_clamshell_case_01__mesh_0__003 = bpy.data.objects.new('clutter.storage_set_01-MeshSets[clamshell_case_01].Mesh[0].003', me_rsrc_world_prop_knights_clutter_storage_set_01_meshsets_clamshe)
ob_knights_shelves_2unit_01_clutter_01_nodes__node_clamshell_10 = bpy.data.objects.new('knights.shelves_2unit_01_clutter_01-Nodes["node_clamshell_10"]', None)
ob_clutter_storage_set_01_meshsets_clamshell_case_01__mesh_0__004 = bpy.data.objects.new('clutter.storage_set_01-MeshSets[clamshell_case_01].Mesh[0].004', me_rsrc_world_prop_knights_clutter_storage_set_01_meshsets_clamshe)
ob_clutter_storage_set_01_meshsets_box_01__mesh_0__005 = bpy.data.objects.new('clutter.storage_set_01-MeshSets[box_01].Mesh[0].005', me_rsrc_world_prop_knights_clutter_storage_set_01_meshsets_box_01)
ob_knights_shelves_2unit_01_clutter_01_nodes__node_clamshell_09 = bpy.data.objects.new('knights.shelves_2unit_01_clutter_01-Nodes["node_clamshell_09"]', None)
ob_clutter_storage_set_01_meshsets_clamshell_case_01__mesh_0__006 = bpy.data.objects.new('clutter.storage_set_01-MeshSets[clamshell_case_01].Mesh[0].006', me_rsrc_world_prop_knights_clutter_storage_set_01_meshsets_clamshe)
ob_knights_shelves_2unit_01_clutter_01_nodes__node_box_01 = bpy.data.objects.new('knights.shelves_2unit_01_clutter_01-Nodes["node_box_01"]', None)
ob_clutter_storage_set_01_meshsets_box_01__mesh_0__007 = bpy.data.objects.new('clutter.storage_set_01-MeshSets[box_01].Mesh[0].007', me_rsrc_world_prop_knights_clutter_storage_set_01_meshsets_box_01)
ob_knights_shelves_2unit_01_clutter_01_nodes__node_clamshell_07 = bpy.data.objects.new('knights.shelves_2unit_01_clutter_01-Nodes["node_clamshell_07"]', None)
ob_clutter_storage_set_01_meshsets_clamshell_case_01__mesh_0__008 = bpy.data.objects.new('clutter.storage_set_01-MeshSets[clamshell_case_01].Mesh[0].008', me_rsrc_world_prop_knights_clutter_storage_set_01_meshsets_clamshe)
ob_knights_shelves_2unit_01_clutter_01_nodes__node_clamshell_08 = bpy.data.objects.new('knights.shelves_2unit_01_clutter_01-Nodes["node_clamshell_08"]', None)
ob_clutter_storage_set_01_meshsets_clamshell_case_01__mesh_0__009 = bpy.data.objects.new('clutter.storage_set_01-MeshSets[clamshell_case_01].Mesh[0].009', me_rsrc_world_prop_knights_clutter_storage_set_01_meshsets_clamshe)
ob_knights_shelves_2unit_01_clutter_01_nodes__node_clamshell_01 = bpy.data.objects.new('knights.shelves_2unit_01_clutter_01-Nodes["node_clamshell_01"]', None)
ob_clutter_storage_set_01_meshsets_clamshell_case_01__mesh_0__010 = bpy.data.objects.new('clutter.storage_set_01-MeshSets[clamshell_case_01].Mesh[0].010', me_rsrc_world_prop_knights_clutter_storage_set_01_meshsets_clamshe)
ob_knights_shelves_2unit_01_clutter_01_nodes__node_clamshell_02 = bpy.data.objects.new('knights.shelves_2unit_01_clutter_01-Nodes["node_clamshell_02"]', None)
ob_clutter_storage_set_01_meshsets_clamshell_case_01__mesh_0__011 = bpy.data.objects.new('clutter.storage_set_01-MeshSets[clamshell_case_01].Mesh[0].011', me_rsrc_world_prop_knights_clutter_storage_set_01_meshsets_clamshe)
ob_knights_shelves_2unit_01_clutter_01_nodes__node_clamshell_05 = bpy.data.objects.new('knights.shelves_2unit_01_clutter_01-Nodes["node_clamshell_05"]', None)
ob_clutter_storage_set_01_meshsets_clamshell_case_01__mesh_0__012 = bpy.data.objects.new('clutter.storage_set_01-MeshSets[clamshell_case_01].Mesh[0].012', me_rsrc_world_prop_knights_clutter_storage_set_01_meshsets_clamshe)
ob_knights_shelves_2unit_01_clutter_01_nodes__node_canister_02 = bpy.data.objects.new('knights.shelves_2unit_01_clutter_01-Nodes["node_canister_02"]', None)
ob_clutter_storage_set_01_meshsets_canister_01__mesh_0__013 = bpy.data.objects.new('clutter.storage_set_01-MeshSets[canister_01].Mesh[0].013', me_rsrc_world_prop_knights_clutter_storage_set_01_meshsets_caniste)
ob_knights_shelves_2unit_01_clutter_01_nodes__node_canister_01 = bpy.data.objects.new('knights.shelves_2unit_01_clutter_01-Nodes["node_canister_01"]', None)
ob_clutter_storage_set_01_meshsets_canister_01__mesh_0__014 = bpy.data.objects.new('clutter.storage_set_01-MeshSets[canister_01].Mesh[0].014', me_rsrc_world_prop_knights_clutter_storage_set_01_meshsets_caniste)
ob_knights_shelves_2unit_01_clutter_01_nodes__node_clamshell_06 = bpy.data.objects.new('knights.shelves_2unit_01_clutter_01-Nodes["node_clamshell_06"]', None)
ob_clutter_storage_set_01_meshsets_clamshell_case_01__mesh_0__015 = bpy.data.objects.new('clutter.storage_set_01-MeshSets[clamshell_case_01].Mesh[0].015', me_rsrc_world_prop_knights_clutter_storage_set_01_meshsets_clamshe)
ob_knights_shelves_2unit_01_clutter_01_nodes__node_clamshell_03 = bpy.data.objects.new('knights.shelves_2unit_01_clutter_01-Nodes["node_clamshell_03"]', None)
ob_clutter_storage_set_01_meshsets_clamshell_case_01__mesh_0__016 = bpy.data.objects.new('clutter.storage_set_01-MeshSets[clamshell_case_01].Mesh[0].016', me_rsrc_world_prop_knights_clutter_storage_set_01_meshsets_clamshe)
ob_knights_shelves_2unit_01_clutter_01_nodes__node_canister_04 = bpy.data.objects.new('knights.shelves_2unit_01_clutter_01-Nodes["node_canister_04"]', None)
ob_clutter_storage_set_01_meshsets_canister_01__mesh_0__017 = bpy.data.objects.new('clutter.storage_set_01-MeshSets[canister_01].Mesh[0].017', me_rsrc_world_prop_knights_clutter_storage_set_01_meshsets_caniste)
ob_knights_shelves_2unit_01_clutter_01_nodes__node_clamshell_04 = bpy.data.objects.new('knights.shelves_2unit_01_clutter_01-Nodes["node_clamshell_04"]', None)
ob_clutter_storage_set_01_meshsets_clamshell_case_01__mesh_0__018 = bpy.data.objects.new('clutter.storage_set_01-MeshSets[clamshell_case_01].Mesh[0].018', me_rsrc_world_prop_knights_clutter_storage_set_01_meshsets_clamshe)
ob_knights_shelves_2unit_01_clutter_01_nodes__node_canister_03 = bpy.data.objects.new('knights.shelves_2unit_01_clutter_01-Nodes["node_canister_03"]', None)
ob_clutter_storage_set_01_meshsets_canister_01__mesh_0__019 = bpy.data.objects.new('clutter.storage_set_01-MeshSets[canister_01].Mesh[0].019', me_rsrc_world_prop_knights_clutter_storage_set_01_meshsets_caniste)
ob_empty = bpy.data.objects.new('Empty', None)
ob_rsrc_world_prop_generic_interior_furniture_shelves_knights = bpy.data.objects.new('rsrc.world.prop.generic.interior.furniture.shelves.knights.', me_rsrc_world_prop_generic_interior_furniture_shelves_knights)

# ---- transforms, parenting, visibility, modifiers, constraints
ob_knights_shelves_2unit_01_clutter_01_nodes__node_canister_05.parent = ob_empty
ob_knights_shelves_2unit_01_clutter_01_nodes__node_canister_05.matrix_parent_inverse = Matrix(((1.093, -0.0, 0.0, -0.0), (-0.0, 1.093, -0.0, 0.0), (0.0, -0.0, 1.093, -0.0), (-0.0, 0.0, -0.0, 1.0)))
ob_knights_shelves_2unit_01_clutter_01_nodes__node_canister_05.location = (-0.3843, 0.1571, 0.5179)
ob_knights_shelves_2unit_01_clutter_01_nodes__node_canister_05.rotation_mode = 'QUATERNION'
ob_knights_shelves_2unit_01_clutter_01_nodes__node_canister_05.rotation_quaternion = (0.5, -0.5, -0.5, 0.5)
ob_knights_shelves_2unit_01_clutter_01_nodes__node_canister_05.scale = (1.0, 1.0, 1.0)
ob_knights_shelves_2unit_01_clutter_01_nodes__node_canister_05.empty_display_size = 0.001
ob_clutter_storage_set_01_meshsets_canister_01__mesh_0.parent = ob_empty
ob_clutter_storage_set_01_meshsets_canister_01__mesh_0.matrix_parent_inverse = Matrix(((1.093, -0.0, 0.0, -0.0), (-0.0, 1.093, -0.0, 0.0), (0.0, -0.0, 1.093, -0.0), (-0.0, 0.0, -0.0, 1.0)))
ob_clutter_storage_set_01_meshsets_canister_01__mesh_0.location = (-0.3843, 0.1571, 0.5179)
ob_clutter_storage_set_01_meshsets_canister_01__mesh_0.rotation_mode = 'QUATERNION'
ob_clutter_storage_set_01_meshsets_canister_01__mesh_0.rotation_quaternion = (0.6338, -0.6338, 0.3136, -0.3136)
ob_clutter_storage_set_01_meshsets_canister_01__mesh_0.scale = (1.06, 1.06, 1.06)
ob_knights_shelves_2unit_01_clutter_01_nodes__node_clamshell_13.parent = ob_empty
ob_knights_shelves_2unit_01_clutter_01_nodes__node_clamshell_13.matrix_parent_inverse = Matrix(((1.093, -0.0, 0.0, -0.0), (-0.0, 1.093, -0.0, 0.0), (0.0, -0.0, 1.093, -0.0), (-0.0, 0.0, -0.0, 1.0)))
ob_knights_shelves_2unit_01_clutter_01_nodes__node_clamshell_13.location = (0.3576, 0.02991, 0.7229)
ob_knights_shelves_2unit_01_clutter_01_nodes__node_clamshell_13.rotation_mode = 'QUATERNION'
ob_knights_shelves_2unit_01_clutter_01_nodes__node_clamshell_13.rotation_quaternion = (0.7069, -0.7069, -0.01543, 0.01543)
ob_knights_shelves_2unit_01_clutter_01_nodes__node_clamshell_13.scale = (1.0, 1.0, 1.0)
ob_knights_shelves_2unit_01_clutter_01_nodes__node_clamshell_13.empty_display_size = 0.001
ob_clutter_storage_set_01_meshsets_clamshell_case_01__mesh_0__001.parent = ob_empty
ob_clutter_storage_set_01_meshsets_clamshell_case_01__mesh_0__001.matrix_parent_inverse = Matrix(((1.093, -0.0, 0.0, -0.0), (-0.0, 1.093, -0.0, 0.0), (0.0, -0.0, 1.093, -0.0), (-0.0, 0.0, -0.0, 1.0)))
ob_clutter_storage_set_01_meshsets_clamshell_case_01__mesh_0__001.location = (0.3576, 0.02991, 0.7229)
ob_clutter_storage_set_01_meshsets_clamshell_case_01__mesh_0__001.rotation_mode = 'QUATERNION'
ob_clutter_storage_set_01_meshsets_clamshell_case_01__mesh_0__001.rotation_quaternion = (0.7069, -0.7069, -0.01543, 0.01543)
ob_clutter_storage_set_01_meshsets_clamshell_case_01__mesh_0__001.scale = (1.0, 1.0, 1.0)
ob_knights_shelves_2unit_01_clutter_01_nodes__node_clamshell_12.parent = ob_empty
ob_knights_shelves_2unit_01_clutter_01_nodes__node_clamshell_12.matrix_parent_inverse = Matrix(((1.093, -0.0, 0.0, -0.0), (-0.0, 1.093, -0.0, 0.0), (0.0, -0.0, 1.093, -0.0), (-0.0, 0.0, -0.0, 1.0)))
ob_knights_shelves_2unit_01_clutter_01_nodes__node_clamshell_12.location = (0.6233, -0.03479, 0.5229)
ob_knights_shelves_2unit_01_clutter_01_nodes__node_clamshell_12.rotation_mode = 'QUATERNION'
ob_knights_shelves_2unit_01_clutter_01_nodes__node_clamshell_12.rotation_quaternion = (0.7056, -0.7056, -0.04625, 0.04625)
ob_knights_shelves_2unit_01_clutter_01_nodes__node_clamshell_12.scale = (1.0, 1.0, 1.0)
ob_knights_shelves_2unit_01_clutter_01_nodes__node_clamshell_12.empty_display_size = 0.001
ob_clutter_storage_set_01_meshsets_clamshell_case_01__mesh_0__002.parent = ob_empty
ob_clutter_storage_set_01_meshsets_clamshell_case_01__mesh_0__002.matrix_parent_inverse = Matrix(((1.093, -0.0, 0.0, -0.0), (-0.0, 1.093, -0.0, 0.0), (0.0, -0.0, 1.093, -0.0), (-0.0, 0.0, -0.0, 1.0)))
ob_clutter_storage_set_01_meshsets_clamshell_case_01__mesh_0__002.location = (0.6233, -0.03479, 0.5229)
ob_clutter_storage_set_01_meshsets_clamshell_case_01__mesh_0__002.rotation_mode = 'QUATERNION'
ob_clutter_storage_set_01_meshsets_clamshell_case_01__mesh_0__002.rotation_quaternion = (0.7056, -0.7056, -0.04625, 0.04625)
ob_clutter_storage_set_01_meshsets_clamshell_case_01__mesh_0__002.scale = (1.0, 1.0, 1.0)
ob_knights_shelves_2unit_01_clutter_01_nodes__node_clamshell_11.parent = ob_empty
ob_knights_shelves_2unit_01_clutter_01_nodes__node_clamshell_11.matrix_parent_inverse = Matrix(((1.093, -0.0, 0.0, -0.0), (-0.0, 1.093, -0.0, 0.0), (0.0, -0.0, 1.093, -0.0), (-0.0, 0.0, -0.0, 1.0)))
ob_knights_shelves_2unit_01_clutter_01_nodes__node_clamshell_11.location = (0.1005, 0.003511, 0.5229)
ob_knights_shelves_2unit_01_clutter_01_nodes__node_clamshell_11.rotation_mode = 'QUATERNION'
ob_knights_shelves_2unit_01_clutter_01_nodes__node_clamshell_11.rotation_quaternion = (0.7069, -0.7069, 0.01543, -0.01543)
ob_knights_shelves_2unit_01_clutter_01_nodes__node_clamshell_11.scale = (1.0, 1.0, 1.0)
ob_knights_shelves_2unit_01_clutter_01_nodes__node_clamshell_11.empty_display_size = 0.001
ob_clutter_storage_set_01_meshsets_clamshell_case_01__mesh_0__003.parent = ob_empty
ob_clutter_storage_set_01_meshsets_clamshell_case_01__mesh_0__003.matrix_parent_inverse = Matrix(((1.093, -0.0, 0.0, -0.0), (-0.0, 1.093, -0.0, 0.0), (0.0, -0.0, 1.093, -0.0), (-0.0, 0.0, -0.0, 1.0)))
ob_clutter_storage_set_01_meshsets_clamshell_case_01__mesh_0__003.location = (0.1005, 0.003511, 0.5229)
ob_clutter_storage_set_01_meshsets_clamshell_case_01__mesh_0__003.rotation_mode = 'QUATERNION'
ob_clutter_storage_set_01_meshsets_clamshell_case_01__mesh_0__003.rotation_quaternion = (0.7069, -0.7069, 0.01543, -0.01543)
ob_clutter_storage_set_01_meshsets_clamshell_case_01__mesh_0__003.scale = (1.0, 1.0, 1.0)
ob_knights_shelves_2unit_01_clutter_01_nodes__node_clamshell_10.parent = ob_empty
ob_knights_shelves_2unit_01_clutter_01_nodes__node_clamshell_10.matrix_parent_inverse = Matrix(((1.093, -0.0, 0.0, -0.0), (-0.0, 1.093, -0.0, 0.0), (0.0, -0.0, 1.093, -0.0), (-0.0, 0.0, -0.0, 1.0)))
ob_knights_shelves_2unit_01_clutter_01_nodes__node_clamshell_10.location = (0.01974, 0.06578, 0.1579)
ob_knights_shelves_2unit_01_clutter_01_nodes__node_clamshell_10.rotation_mode = 'QUATERNION'
ob_knights_shelves_2unit_01_clutter_01_nodes__node_clamshell_10.rotation_quaternion = (0.5, -0.5, 0.5, -0.5)
ob_knights_shelves_2unit_01_clutter_01_nodes__node_clamshell_10.empty_display_size = 0.001
ob_clutter_storage_set_01_meshsets_clamshell_case_01__mesh_0__004.parent = ob_empty
ob_clutter_storage_set_01_meshsets_clamshell_case_01__mesh_0__004.matrix_parent_inverse = Matrix(((1.093, -0.0, 0.0, -0.0), (-0.0, 1.093, -0.0, 0.0), (0.0, -0.0, 1.093, -0.0), (-0.0, 0.0, -0.0, 1.0)))
ob_clutter_storage_set_01_meshsets_clamshell_case_01__mesh_0__004.location = (0.01974, 0.06578, 0.1579)
ob_clutter_storage_set_01_meshsets_clamshell_case_01__mesh_0__004.rotation_mode = 'QUATERNION'
ob_clutter_storage_set_01_meshsets_clamshell_case_01__mesh_0__004.rotation_quaternion = (0.5, -0.5, 0.5, -0.5)
ob_clutter_storage_set_01_meshsets_box_01__mesh_0__005.parent = ob_empty
ob_clutter_storage_set_01_meshsets_box_01__mesh_0__005.matrix_parent_inverse = Matrix(((1.093, -0.0, 0.0, -0.0), (-0.0, 1.093, -0.0, 0.0), (0.0, -0.0, 1.093, -0.0), (-0.0, 0.0, -0.0, 1.0)))
ob_clutter_storage_set_01_meshsets_box_01__mesh_0__005.location = (0.4895, 0.04528, -0.0371)
ob_clutter_storage_set_01_meshsets_box_01__mesh_0__005.rotation_mode = 'QUATERNION'
ob_clutter_storage_set_01_meshsets_box_01__mesh_0__005.rotation_quaternion = (0.04625, -0.04625, -0.7056, 0.7056)
ob_clutter_storage_set_01_meshsets_box_01__mesh_0__005.scale = (1.0, 1.0, 1.0)
ob_knights_shelves_2unit_01_clutter_01_nodes__node_clamshell_09.parent = ob_empty
ob_knights_shelves_2unit_01_clutter_01_nodes__node_clamshell_09.matrix_parent_inverse = Matrix(((1.093, -0.0, 0.0, -0.0), (-0.0, 1.093, -0.0, 0.0), (0.0, -0.0, 1.093, -0.0), (-0.0, 0.0, -0.0, 1.0)))
ob_knights_shelves_2unit_01_clutter_01_nodes__node_clamshell_09.location = (0.08584, 0.002768, -0.0421)
ob_knights_shelves_2unit_01_clutter_01_nodes__node_clamshell_09.rotation_mode = 'QUATERNION'
ob_knights_shelves_2unit_01_clutter_01_nodes__node_clamshell_09.rotation_quaternion = (1.57e-16, 0.0, 0.7071, -0.7071)
ob_knights_shelves_2unit_01_clutter_01_nodes__node_clamshell_09.scale = (1.0, 1.0, 1.0)
ob_knights_shelves_2unit_01_clutter_01_nodes__node_clamshell_09.empty_display_size = 0.001
ob_clutter_storage_set_01_meshsets_clamshell_case_01__mesh_0__006.parent = ob_empty
ob_clutter_storage_set_01_meshsets_clamshell_case_01__mesh_0__006.matrix_parent_inverse = Matrix(((1.093, -0.0, 0.0, -0.0), (-0.0, 1.093, -0.0, 0.0), (0.0, -0.0, 1.093, -0.0), (-0.0, 0.0, -0.0, 1.0)))
ob_clutter_storage_set_01_meshsets_clamshell_case_01__mesh_0__006.location = (0.08584, 0.002768, -0.0421)
ob_clutter_storage_set_01_meshsets_clamshell_case_01__mesh_0__006.rotation_mode = 'QUATERNION'
ob_clutter_storage_set_01_meshsets_clamshell_case_01__mesh_0__006.rotation_quaternion = (1.57e-16, -4.679e-24, 0.7071, -0.7071)
ob_clutter_storage_set_01_meshsets_clamshell_case_01__mesh_0__006.scale = (1.2, 1.2, 1.2)
ob_knights_shelves_2unit_01_clutter_01_nodes__node_box_01.parent = ob_empty
ob_knights_shelves_2unit_01_clutter_01_nodes__node_box_01.matrix_parent_inverse = Matrix(((1.093, -0.0, 0.0, -0.0), (-0.0, 1.093, -0.0, 0.0), (0.0, -0.0, 1.093, -0.0), (-0.0, 0.0, -0.0, 1.0)))
ob_knights_shelves_2unit_01_clutter_01_nodes__node_box_01.location = (0.7385, -0.04182, -0.0371)
ob_knights_shelves_2unit_01_clutter_01_nodes__node_box_01.rotation_mode = 'QUATERNION'
ob_knights_shelves_2unit_01_clutter_01_nodes__node_box_01.rotation_quaternion = (0.7011, -0.7011, -0.0923, 0.0923)
ob_knights_shelves_2unit_01_clutter_01_nodes__node_box_01.empty_display_size = 0.001
ob_clutter_storage_set_01_meshsets_box_01__mesh_0__007.parent = ob_empty
ob_clutter_storage_set_01_meshsets_box_01__mesh_0__007.matrix_parent_inverse = Matrix(((1.093, -0.0, 0.0, -0.0), (-0.0, 1.093, -0.0, 0.0), (0.0, -0.0, 1.093, -0.0), (-0.0, 0.0, -0.0, 1.0)))
ob_clutter_storage_set_01_meshsets_box_01__mesh_0__007.location = (0.7385, -0.04182, -0.0371)
ob_clutter_storage_set_01_meshsets_box_01__mesh_0__007.rotation_mode = 'QUATERNION'
ob_clutter_storage_set_01_meshsets_box_01__mesh_0__007.rotation_quaternion = (0.7011, -0.7011, -0.0923, 0.0923)
ob_clutter_storage_set_01_meshsets_box_01__mesh_0__007.scale = (1.12, 1.12, 1.12)
ob_knights_shelves_2unit_01_clutter_01_nodes__node_clamshell_07.parent = ob_empty
ob_knights_shelves_2unit_01_clutter_01_nodes__node_clamshell_07.matrix_parent_inverse = Matrix(((1.093, -0.0, 0.0, -0.0), (-0.0, 1.093, -0.0, 0.0), (0.0, -0.0, 1.093, -0.0), (-0.0, 0.0, -0.0, 1.0)))
ob_knights_shelves_2unit_01_clutter_01_nodes__node_clamshell_07.location = (-0.4501, -0.01086, 0.1879)
ob_knights_shelves_2unit_01_clutter_01_nodes__node_clamshell_07.rotation_mode = 'QUATERNION'
ob_knights_shelves_2unit_01_clutter_01_nodes__node_clamshell_07.rotation_quaternion = (0.7064, 0.03084, -0.03084, -0.7064)
ob_knights_shelves_2unit_01_clutter_01_nodes__node_clamshell_07.scale = (1.0, 1.0, 1.0)
ob_knights_shelves_2unit_01_clutter_01_nodes__node_clamshell_07.empty_display_size = 0.001
ob_clutter_storage_set_01_meshsets_clamshell_case_01__mesh_0__008.parent = ob_empty
ob_clutter_storage_set_01_meshsets_clamshell_case_01__mesh_0__008.matrix_parent_inverse = Matrix(((1.093, -0.0, 0.0, -0.0), (-0.0, 1.093, -0.0, 0.0), (0.0, -0.0, 1.093, -0.0), (-0.0, 0.0, -0.0, 1.0)))
ob_clutter_storage_set_01_meshsets_clamshell_case_01__mesh_0__008.location = (-0.4501, -0.01086, 0.1879)
ob_clutter_storage_set_01_meshsets_clamshell_case_01__mesh_0__008.rotation_mode = 'QUATERNION'
ob_clutter_storage_set_01_meshsets_clamshell_case_01__mesh_0__008.rotation_quaternion = (0.7064, 0.03084, -0.03084, -0.7064)
ob_clutter_storage_set_01_meshsets_clamshell_case_01__mesh_0__008.scale = (1.0, 1.0, 1.0)
ob_knights_shelves_2unit_01_clutter_01_nodes__node_clamshell_08.parent = ob_empty
ob_knights_shelves_2unit_01_clutter_01_nodes__node_clamshell_08.matrix_parent_inverse = Matrix(((1.093, -0.0, 0.0, -0.0), (-0.0, 1.093, -0.0, 0.0), (0.0, -0.0, 1.093, -0.0), (-0.0, 0.0, -0.0, 1.0)))
ob_knights_shelves_2unit_01_clutter_01_nodes__node_clamshell_08.location = (-0.3893, -0.04179, 0.1429)
ob_knights_shelves_2unit_01_clutter_01_nodes__node_clamshell_08.rotation_mode = 'QUATERNION'
ob_knights_shelves_2unit_01_clutter_01_nodes__node_clamshell_08.rotation_quaternion = (0.3928, 0.3928, -0.5879, 0.5879)
ob_knights_shelves_2unit_01_clutter_01_nodes__node_clamshell_08.empty_display_size = 0.001
ob_clutter_storage_set_01_meshsets_clamshell_case_01__mesh_0__009.parent = ob_empty
ob_clutter_storage_set_01_meshsets_clamshell_case_01__mesh_0__009.matrix_parent_inverse = Matrix(((1.093, -0.0, 0.0, -0.0), (-0.0, 1.093, -0.0, 0.0), (0.0, -0.0, 1.093, -0.0), (-0.0, 0.0, -0.0, 1.0)))
ob_clutter_storage_set_01_meshsets_clamshell_case_01__mesh_0__009.location = (-0.3893, -0.04179, 0.1429)
ob_clutter_storage_set_01_meshsets_clamshell_case_01__mesh_0__009.rotation_mode = 'QUATERNION'
ob_clutter_storage_set_01_meshsets_clamshell_case_01__mesh_0__009.rotation_quaternion = (0.3928, 0.3928, -0.5879, 0.5879)
ob_knights_shelves_2unit_01_clutter_01_nodes__node_clamshell_01.parent = ob_empty
ob_knights_shelves_2unit_01_clutter_01_nodes__node_clamshell_01.matrix_parent_inverse = Matrix(((1.093, -0.0, 0.0, -0.0), (-0.0, 1.093, -0.0, 0.0), (0.0, -0.0, 1.093, -0.0), (-0.0, 0.0, -0.0, 1.0)))
ob_knights_shelves_2unit_01_clutter_01_nodes__node_clamshell_01.location = (-0.6358, 0.0113, -0.5371)
ob_knights_shelves_2unit_01_clutter_01_nodes__node_clamshell_01.rotation_mode = 'QUATERNION'
ob_knights_shelves_2unit_01_clutter_01_nodes__node_clamshell_01.rotation_quaternion = (0.7056, -0.7056, 0.04625, -0.04625)
ob_knights_shelves_2unit_01_clutter_01_nodes__node_clamshell_01.scale = (1.0, 1.0, 1.0)
ob_knights_shelves_2unit_01_clutter_01_nodes__node_clamshell_01.empty_display_size = 0.001
ob_clutter_storage_set_01_meshsets_clamshell_case_01__mesh_0__010.parent = ob_empty
ob_clutter_storage_set_01_meshsets_clamshell_case_01__mesh_0__010.matrix_parent_inverse = Matrix(((1.093, -0.0, 0.0, -0.0), (-0.0, 1.093, -0.0, 0.0), (0.0, -0.0, 1.093, -0.0), (-0.0, 0.0, -0.0, 1.0)))
ob_clutter_storage_set_01_meshsets_clamshell_case_01__mesh_0__010.location = (-0.6358, 0.0113, -0.5371)
ob_clutter_storage_set_01_meshsets_clamshell_case_01__mesh_0__010.rotation_mode = 'QUATERNION'
ob_clutter_storage_set_01_meshsets_clamshell_case_01__mesh_0__010.rotation_quaternion = (0.7056, -0.7056, 0.04625, -0.04625)
ob_clutter_storage_set_01_meshsets_clamshell_case_01__mesh_0__010.scale = (1.0, 1.0, 1.0)
ob_knights_shelves_2unit_01_clutter_01_nodes__node_clamshell_02.parent = ob_empty
ob_knights_shelves_2unit_01_clutter_01_nodes__node_clamshell_02.matrix_parent_inverse = Matrix(((1.093, -0.0, 0.0, -0.0), (-0.0, 1.093, -0.0, 0.0), (0.0, -0.0, 1.093, -0.0), (-0.0, 0.0, -0.0, 1.0)))
ob_knights_shelves_2unit_01_clutter_01_nodes__node_clamshell_02.location = (-0.1427, -0.03785, -0.5371)
ob_knights_shelves_2unit_01_clutter_01_nodes__node_clamshell_02.rotation_mode = 'QUATERNION'
ob_knights_shelves_2unit_01_clutter_01_nodes__node_clamshell_02.rotation_quaternion = (0.5, -0.5, -0.5, 0.5)
ob_knights_shelves_2unit_01_clutter_01_nodes__node_clamshell_02.empty_display_size = 0.001
ob_clutter_storage_set_01_meshsets_clamshell_case_01__mesh_0__011.parent = ob_empty
ob_clutter_storage_set_01_meshsets_clamshell_case_01__mesh_0__011.matrix_parent_inverse = Matrix(((1.093, -0.0, 0.0, -0.0), (-0.0, 1.093, -0.0, 0.0), (0.0, -0.0, 1.093, -0.0), (-0.0, 0.0, -0.0, 1.0)))
ob_clutter_storage_set_01_meshsets_clamshell_case_01__mesh_0__011.location = (-0.1427, -0.03785, -0.5371)
ob_clutter_storage_set_01_meshsets_clamshell_case_01__mesh_0__011.rotation_mode = 'QUATERNION'
ob_clutter_storage_set_01_meshsets_clamshell_case_01__mesh_0__011.rotation_quaternion = (0.5, -0.5, -0.5, 0.5)
ob_knights_shelves_2unit_01_clutter_01_nodes__node_clamshell_05.parent = ob_empty
ob_knights_shelves_2unit_01_clutter_01_nodes__node_clamshell_05.matrix_parent_inverse = Matrix(((1.093, -0.0, 0.0, -0.0), (-0.0, 1.093, -0.0, 0.0), (0.0, -0.0, 1.093, -0.0), (-0.0, 0.0, -0.0, 1.0)))
ob_knights_shelves_2unit_01_clutter_01_nodes__node_clamshell_05.location = (0.5291, 0.076, -0.3371)
ob_knights_shelves_2unit_01_clutter_01_nodes__node_clamshell_05.rotation_mode = 'QUATERNION'
ob_knights_shelves_2unit_01_clutter_01_nodes__node_clamshell_05.rotation_quaternion = (0.7056, -0.7056, 0.04625, -0.04625)
ob_knights_shelves_2unit_01_clutter_01_nodes__node_clamshell_05.scale = (1.0, 1.0, 1.0)
ob_knights_shelves_2unit_01_clutter_01_nodes__node_clamshell_05.empty_display_size = 0.001
ob_clutter_storage_set_01_meshsets_clamshell_case_01__mesh_0__012.parent = ob_empty
ob_clutter_storage_set_01_meshsets_clamshell_case_01__mesh_0__012.matrix_parent_inverse = Matrix(((1.093, -0.0, 0.0, -0.0), (-0.0, 1.093, -0.0, 0.0), (0.0, -0.0, 1.093, -0.0), (-0.0, 0.0, -0.0, 1.0)))
ob_clutter_storage_set_01_meshsets_clamshell_case_01__mesh_0__012.location = (0.5291, 0.076, -0.3371)
ob_clutter_storage_set_01_meshsets_clamshell_case_01__mesh_0__012.rotation_mode = 'QUATERNION'
ob_clutter_storage_set_01_meshsets_clamshell_case_01__mesh_0__012.rotation_quaternion = (0.7056, -0.7056, 0.04625, -0.04625)
ob_clutter_storage_set_01_meshsets_clamshell_case_01__mesh_0__012.scale = (1.0, 1.0, 1.0)
ob_knights_shelves_2unit_01_clutter_01_nodes__node_canister_02.parent = ob_empty
ob_knights_shelves_2unit_01_clutter_01_nodes__node_canister_02.matrix_parent_inverse = Matrix(((1.093, -0.0, 0.0, -0.0), (-0.0, 1.093, -0.0, 0.0), (0.0, -0.0, 1.093, -0.0), (-0.0, 0.0, -0.0, 1.0)))
ob_knights_shelves_2unit_01_clutter_01_nodes__node_canister_02.location = (0.1255, 0.1366, -0.5371)
ob_knights_shelves_2unit_01_clutter_01_nodes__node_canister_02.rotation_mode = 'QUATERNION'
ob_knights_shelves_2unit_01_clutter_01_nodes__node_canister_02.rotation_quaternion = (0.6935, -0.6935, -0.1379, 0.1379)
ob_knights_shelves_2unit_01_clutter_01_nodes__node_canister_02.scale = (1.0, 1.0, 1.0)
ob_knights_shelves_2unit_01_clutter_01_nodes__node_canister_02.empty_display_size = 0.001
ob_clutter_storage_set_01_meshsets_canister_01__mesh_0__013.parent = ob_empty
ob_clutter_storage_set_01_meshsets_canister_01__mesh_0__013.matrix_parent_inverse = Matrix(((1.093, -0.0, 0.0, -0.0), (-0.0, 1.093, -0.0, 0.0), (0.0, -0.0, 1.093, -0.0), (-0.0, 0.0, -0.0, 1.0)))
ob_clutter_storage_set_01_meshsets_canister_01__mesh_0__013.location = (0.1255, 0.1366, -0.5371)
ob_clutter_storage_set_01_meshsets_canister_01__mesh_0__013.rotation_mode = 'QUATERNION'
ob_clutter_storage_set_01_meshsets_canister_01__mesh_0__013.rotation_quaternion = (0.6935, -0.6935, -0.1379, 0.1379)
ob_clutter_storage_set_01_meshsets_canister_01__mesh_0__013.scale = (1.0, 1.0, 1.0)
ob_knights_shelves_2unit_01_clutter_01_nodes__node_canister_01.parent = ob_empty
ob_knights_shelves_2unit_01_clutter_01_nodes__node_canister_01.matrix_parent_inverse = Matrix(((1.093, -0.0, 0.0, -0.0), (-0.0, 1.093, -0.0, 0.0), (0.0, -0.0, 1.093, -0.0), (-0.0, 0.0, -0.0, 1.0)))
ob_knights_shelves_2unit_01_clutter_01_nodes__node_canister_01.location = (0.214, -0.1712, -0.5371)
ob_knights_shelves_2unit_01_clutter_01_nodes__node_canister_01.rotation_mode = 'QUATERNION'
ob_knights_shelves_2unit_01_clutter_01_nodes__node_canister_01.rotation_quaternion = (0.5, -0.5, -0.5, 0.5)
ob_knights_shelves_2unit_01_clutter_01_nodes__node_canister_01.empty_display_size = 0.001
ob_clutter_storage_set_01_meshsets_canister_01__mesh_0__014.parent = ob_empty
ob_clutter_storage_set_01_meshsets_canister_01__mesh_0__014.matrix_parent_inverse = Matrix(((1.093, -0.0, 0.0, -0.0), (-0.0, 1.093, -0.0, 0.0), (0.0, -0.0, 1.093, -0.0), (-0.0, 0.0, -0.0, 1.0)))
ob_clutter_storage_set_01_meshsets_canister_01__mesh_0__014.location = (0.214, -0.1712, -0.5371)
ob_clutter_storage_set_01_meshsets_canister_01__mesh_0__014.rotation_mode = 'QUATERNION'
ob_clutter_storage_set_01_meshsets_canister_01__mesh_0__014.rotation_quaternion = (0.06051, -0.06051, -0.7045, 0.7045)
ob_knights_shelves_2unit_01_clutter_01_nodes__node_clamshell_06.parent = ob_empty
ob_knights_shelves_2unit_01_clutter_01_nodes__node_clamshell_06.matrix_parent_inverse = Matrix(((1.093, -0.0, 0.0, -0.0), (-0.0, 1.093, -0.0, 0.0), (0.0, -0.0, 1.093, -0.0), (-0.0, 0.0, -0.0, 1.0)))
ob_knights_shelves_2unit_01_clutter_01_nodes__node_clamshell_06.location = (-0.6653, -0.04507, 0.1829)
ob_knights_shelves_2unit_01_clutter_01_nodes__node_clamshell_06.rotation_mode = 'QUATERNION'
ob_knights_shelves_2unit_01_clutter_01_nodes__node_clamshell_06.rotation_quaternion = (0.5, 0.5, 0.5, -0.5)
ob_knights_shelves_2unit_01_clutter_01_nodes__node_clamshell_06.empty_display_size = 0.001
ob_clutter_storage_set_01_meshsets_clamshell_case_01__mesh_0__015.parent = ob_empty
ob_clutter_storage_set_01_meshsets_clamshell_case_01__mesh_0__015.matrix_parent_inverse = Matrix(((1.093, -0.0, 0.0, -0.0), (-0.0, 1.093, -0.0, 0.0), (0.0, -0.0, 1.093, -0.0), (-0.0, 0.0, -0.0, 1.0)))
ob_clutter_storage_set_01_meshsets_clamshell_case_01__mesh_0__015.location = (-0.6653, -0.04507, 0.1829)
ob_clutter_storage_set_01_meshsets_clamshell_case_01__mesh_0__015.rotation_mode = 'QUATERNION'
ob_clutter_storage_set_01_meshsets_clamshell_case_01__mesh_0__015.rotation_quaternion = (0.5, 0.5, 0.5, -0.5)
ob_knights_shelves_2unit_01_clutter_01_nodes__node_clamshell_03.parent = ob_empty
ob_knights_shelves_2unit_01_clutter_01_nodes__node_clamshell_03.matrix_parent_inverse = Matrix(((1.093, -0.0, 0.0, -0.0), (-0.0, 1.093, -0.0, 0.0), (0.0, -0.0, 1.093, -0.0), (-0.0, 0.0, -0.0, 1.0)))
ob_knights_shelves_2unit_01_clutter_01_nodes__node_clamshell_03.location = (-0.3721, 0.076, -0.3371)
ob_knights_shelves_2unit_01_clutter_01_nodes__node_clamshell_03.rotation_mode = 'QUATERNION'
ob_knights_shelves_2unit_01_clutter_01_nodes__node_clamshell_03.rotation_quaternion = (0.4662, -0.4662, -0.5316, 0.5316)
ob_knights_shelves_2unit_01_clutter_01_nodes__node_clamshell_03.scale = (1.0, 1.0, 1.0)
ob_knights_shelves_2unit_01_clutter_01_nodes__node_clamshell_03.empty_display_size = 0.001
ob_clutter_storage_set_01_meshsets_clamshell_case_01__mesh_0__016.parent = ob_empty
ob_clutter_storage_set_01_meshsets_clamshell_case_01__mesh_0__016.matrix_parent_inverse = Matrix(((1.093, -0.0, 0.0, -0.0), (-0.0, 1.093, -0.0, 0.0), (0.0, -0.0, 1.093, -0.0), (-0.0, 0.0, -0.0, 1.0)))
ob_clutter_storage_set_01_meshsets_clamshell_case_01__mesh_0__016.location = (-0.3721, 0.076, -0.3371)
ob_clutter_storage_set_01_meshsets_clamshell_case_01__mesh_0__016.rotation_mode = 'QUATERNION'
ob_clutter_storage_set_01_meshsets_clamshell_case_01__mesh_0__016.rotation_quaternion = (0.4662, -0.4662, -0.5316, 0.5316)
ob_clutter_storage_set_01_meshsets_clamshell_case_01__mesh_0__016.scale = (1.0, 1.0, 1.0)
ob_knights_shelves_2unit_01_clutter_01_nodes__node_canister_04.parent = ob_empty
ob_knights_shelves_2unit_01_clutter_01_nodes__node_canister_04.matrix_parent_inverse = Matrix(((1.093, -0.0, 0.0, -0.0), (-0.0, 1.093, -0.0, 0.0), (0.0, -0.0, 1.093, -0.0), (-0.0, 0.0, -0.0, 1.0)))
ob_knights_shelves_2unit_01_clutter_01_nodes__node_canister_04.location = (-0.7222, 0.03956, 0.5179)
ob_knights_shelves_2unit_01_clutter_01_nodes__node_canister_04.rotation_mode = 'QUATERNION'
ob_knights_shelves_2unit_01_clutter_01_nodes__node_canister_04.rotation_quaternion = (0.7071, -0.7071, -1.57e-16, 0.0)
ob_knights_shelves_2unit_01_clutter_01_nodes__node_canister_04.empty_display_size = 0.001
ob_clutter_storage_set_01_meshsets_canister_01__mesh_0__017.parent = ob_empty
ob_clutter_storage_set_01_meshsets_canister_01__mesh_0__017.matrix_parent_inverse = Matrix(((1.093, -0.0, 0.0, -0.0), (-0.0, 1.093, -0.0, 0.0), (0.0, -0.0, 1.093, -0.0), (-0.0, 0.0, -0.0, 1.0)))
ob_clutter_storage_set_01_meshsets_canister_01__mesh_0__017.location = (-0.7222, 0.03956, 0.5179)
ob_clutter_storage_set_01_meshsets_canister_01__mesh_0__017.rotation_mode = 'QUATERNION'
ob_clutter_storage_set_01_meshsets_canister_01__mesh_0__017.rotation_quaternion = (0.7071, -0.7071, -1.57e-16, 0.0)
ob_clutter_storage_set_01_meshsets_canister_01__mesh_0__017.scale = (1.12, 1.12, 1.12)
ob_knights_shelves_2unit_01_clutter_01_nodes__node_clamshell_04.parent = ob_empty
ob_knights_shelves_2unit_01_clutter_01_nodes__node_clamshell_04.matrix_parent_inverse = Matrix(((1.093, -0.0, 0.0, -0.0), (-0.0, 1.093, -0.0, 0.0), (0.0, -0.0, 1.093, -0.0), (-0.0, 0.0, -0.0, 1.0)))
ob_knights_shelves_2unit_01_clutter_01_nodes__node_clamshell_04.location = (0.6091, 0.01453, -0.5371)
ob_knights_shelves_2unit_01_clutter_01_nodes__node_clamshell_04.rotation_mode = 'QUATERNION'
ob_knights_shelves_2unit_01_clutter_01_nodes__node_clamshell_04.rotation_quaternion = (0.5316, -0.5316, 0.4662, -0.4662)
ob_knights_shelves_2unit_01_clutter_01_nodes__node_clamshell_04.scale = (1.0, 1.0, 1.0)
ob_knights_shelves_2unit_01_clutter_01_nodes__node_clamshell_04.empty_display_size = 0.001
ob_clutter_storage_set_01_meshsets_clamshell_case_01__mesh_0__018.parent = ob_empty
ob_clutter_storage_set_01_meshsets_clamshell_case_01__mesh_0__018.matrix_parent_inverse = Matrix(((1.093, -0.0, 0.0, -0.0), (-0.0, 1.093, -0.0, 0.0), (0.0, -0.0, 1.093, -0.0), (-0.0, 0.0, -0.0, 1.0)))
ob_clutter_storage_set_01_meshsets_clamshell_case_01__mesh_0__018.location = (0.6091, 0.01453, -0.5371)
ob_clutter_storage_set_01_meshsets_clamshell_case_01__mesh_0__018.rotation_mode = 'QUATERNION'
ob_clutter_storage_set_01_meshsets_clamshell_case_01__mesh_0__018.rotation_quaternion = (0.5316, -0.5316, 0.4662, -0.4662)
ob_clutter_storage_set_01_meshsets_clamshell_case_01__mesh_0__018.scale = (1.0, 1.0, 1.0)
ob_knights_shelves_2unit_01_clutter_01_nodes__node_canister_03.parent = ob_empty
ob_knights_shelves_2unit_01_clutter_01_nodes__node_canister_03.matrix_parent_inverse = Matrix(((1.093, -0.0, 0.0, -0.0), (-0.0, 1.093, -0.0, 0.0), (0.0, -0.0, 1.093, -0.0), (-0.0, 0.0, -0.0, 1.0)))
ob_knights_shelves_2unit_01_clutter_01_nodes__node_canister_03.location = (-0.5153, -0.1179, 0.5179)
ob_knights_shelves_2unit_01_clutter_01_nodes__node_canister_03.rotation_mode = 'QUATERNION'
ob_knights_shelves_2unit_01_clutter_01_nodes__node_canister_03.rotation_quaternion = (0.2706, -0.2706, 0.6533, -0.6533)
ob_knights_shelves_2unit_01_clutter_01_nodes__node_canister_03.scale = (1.0, 1.0, 1.0)
ob_knights_shelves_2unit_01_clutter_01_nodes__node_canister_03.empty_display_size = 0.001
ob_clutter_storage_set_01_meshsets_canister_01__mesh_0__019.parent = ob_empty
ob_clutter_storage_set_01_meshsets_canister_01__mesh_0__019.matrix_parent_inverse = Matrix(((1.093, -0.0, 0.0, -0.0), (-0.0, 1.093, -0.0, 0.0), (0.0, -0.0, 1.093, -0.0), (-0.0, 0.0, -0.0, 1.0)))
ob_clutter_storage_set_01_meshsets_canister_01__mesh_0__019.location = (-0.5153, -0.1179, 0.5179)
ob_clutter_storage_set_01_meshsets_canister_01__mesh_0__019.rotation_mode = 'QUATERNION'
ob_clutter_storage_set_01_meshsets_canister_01__mesh_0__019.rotation_quaternion = (0.2706, -0.2706, 0.6533, -0.6533)
ob_clutter_storage_set_01_meshsets_canister_01__mesh_0__019.scale = (1.0, 1.0, 1.0)
ob_empty.location = (0.0, 0.0, 0.7757)
ob_empty.scale = (0.9148, 0.9148, 0.9148)
ob_empty.empty_display_type = 'CUBE'
ob_rsrc_world_prop_generic_interior_furniture_shelves_knights.location = (0.0, 0.0, 0.0)
ob_rsrc_world_prop_generic_interior_furniture_shelves_knights.rotation_euler = (-1.571, -2.22e-16, 2.22e-16)

# ---- collection membership
scene.collection.objects.link(ob_knights_shelves_2unit_01_clutter_01_nodes__node_canister_05)
scene.collection.objects.link(ob_clutter_storage_set_01_meshsets_canister_01__mesh_0)
scene.collection.objects.link(ob_knights_shelves_2unit_01_clutter_01_nodes__node_clamshell_13)
scene.collection.objects.link(ob_clutter_storage_set_01_meshsets_clamshell_case_01__mesh_0__001)
scene.collection.objects.link(ob_knights_shelves_2unit_01_clutter_01_nodes__node_clamshell_12)
scene.collection.objects.link(ob_clutter_storage_set_01_meshsets_clamshell_case_01__mesh_0__002)
scene.collection.objects.link(ob_knights_shelves_2unit_01_clutter_01_nodes__node_clamshell_11)
scene.collection.objects.link(ob_clutter_storage_set_01_meshsets_clamshell_case_01__mesh_0__003)
scene.collection.objects.link(ob_knights_shelves_2unit_01_clutter_01_nodes__node_clamshell_10)
scene.collection.objects.link(ob_clutter_storage_set_01_meshsets_clamshell_case_01__mesh_0__004)
scene.collection.objects.link(ob_clutter_storage_set_01_meshsets_box_01__mesh_0__005)
scene.collection.objects.link(ob_knights_shelves_2unit_01_clutter_01_nodes__node_clamshell_09)
scene.collection.objects.link(ob_clutter_storage_set_01_meshsets_clamshell_case_01__mesh_0__006)
scene.collection.objects.link(ob_knights_shelves_2unit_01_clutter_01_nodes__node_box_01)
scene.collection.objects.link(ob_clutter_storage_set_01_meshsets_box_01__mesh_0__007)
scene.collection.objects.link(ob_knights_shelves_2unit_01_clutter_01_nodes__node_clamshell_07)
scene.collection.objects.link(ob_clutter_storage_set_01_meshsets_clamshell_case_01__mesh_0__008)
scene.collection.objects.link(ob_knights_shelves_2unit_01_clutter_01_nodes__node_clamshell_08)
scene.collection.objects.link(ob_clutter_storage_set_01_meshsets_clamshell_case_01__mesh_0__009)
scene.collection.objects.link(ob_knights_shelves_2unit_01_clutter_01_nodes__node_clamshell_01)
scene.collection.objects.link(ob_clutter_storage_set_01_meshsets_clamshell_case_01__mesh_0__010)
scene.collection.objects.link(ob_knights_shelves_2unit_01_clutter_01_nodes__node_clamshell_02)
scene.collection.objects.link(ob_clutter_storage_set_01_meshsets_clamshell_case_01__mesh_0__011)
scene.collection.objects.link(ob_knights_shelves_2unit_01_clutter_01_nodes__node_clamshell_05)
scene.collection.objects.link(ob_clutter_storage_set_01_meshsets_clamshell_case_01__mesh_0__012)
scene.collection.objects.link(ob_knights_shelves_2unit_01_clutter_01_nodes__node_canister_02)
scene.collection.objects.link(ob_clutter_storage_set_01_meshsets_canister_01__mesh_0__013)
scene.collection.objects.link(ob_knights_shelves_2unit_01_clutter_01_nodes__node_canister_01)
scene.collection.objects.link(ob_clutter_storage_set_01_meshsets_canister_01__mesh_0__014)
scene.collection.objects.link(ob_knights_shelves_2unit_01_clutter_01_nodes__node_clamshell_06)
scene.collection.objects.link(ob_clutter_storage_set_01_meshsets_clamshell_case_01__mesh_0__015)
scene.collection.objects.link(ob_knights_shelves_2unit_01_clutter_01_nodes__node_clamshell_03)
scene.collection.objects.link(ob_clutter_storage_set_01_meshsets_clamshell_case_01__mesh_0__016)
scene.collection.objects.link(ob_knights_shelves_2unit_01_clutter_01_nodes__node_canister_04)
scene.collection.objects.link(ob_clutter_storage_set_01_meshsets_canister_01__mesh_0__017)
scene.collection.objects.link(ob_knights_shelves_2unit_01_clutter_01_nodes__node_clamshell_04)
scene.collection.objects.link(ob_clutter_storage_set_01_meshsets_clamshell_case_01__mesh_0__018)
scene.collection.objects.link(ob_knights_shelves_2unit_01_clutter_01_nodes__node_canister_03)
scene.collection.objects.link(ob_clutter_storage_set_01_meshsets_canister_01__mesh_0__019)
col_collection.objects.link(ob_empty)
col_collection.objects.link(ob_rsrc_world_prop_generic_interior_furniture_shelves_knights)

# ---- scene / render settings (as saved in the file)
scene.frame_start = 1; scene.frame_end = 250; scene.frame_set(1)
scene.render.engine = 'BLENDER_EEVEE_NEXT'
scene.cycles.sampling_pattern = 'TABULATED_SOBOL'
scene.cycles.use_light_tree = False
scene.view_settings.view_transform = 'Filmic'
bpy.context.view_layer.update()

# ---- added for rendering (the .blend has no active camera and no usable light): camera, sun
cam_auto = bpy.data.cameras.new('AutoCamera')
cam_auto.lens = 50.0
cam_auto.sensor_width = 36.0
cam_auto.clip_end = 1000.0
ob_auto_camera = bpy.data.objects.new('AutoCamera', cam_auto)
scene.collection.objects.link(ob_auto_camera)
ob_auto_camera.location = (2.7299, -3.27588, 3.18392)
ob_auto_camera.rotation_euler = (1.09748, -7.21219e-08, 0.694738)
scene.camera = ob_auto_camera
light_auto_sun = bpy.data.lights.new('AutoSun', 'SUN')
light_auto_sun.energy = 3.0
light_auto_sun.angle = 0.0523599
ob_auto_sun = bpy.data.objects.new('AutoSun', light_auto_sun)
scene.collection.objects.link(ob_auto_sun)
ob_auto_sun.rotation_euler = (0.872665, 0.174533, 0.523599)
bpy.context.view_layer.update()
